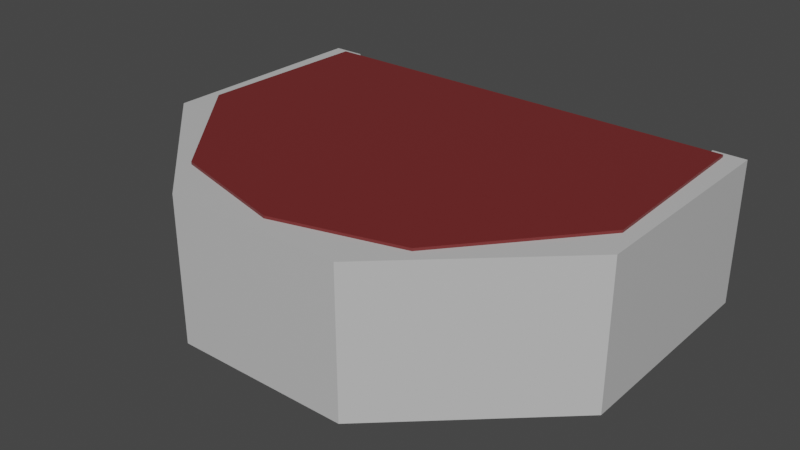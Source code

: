 # Source: StadiumSits4.blend  (saved by Blender 2.90.8; exported with 4.5.12 LTS)
import bpy
from mathutils import Matrix  # noqa: F401  (used for matrix-valued properties, if any)

bpy.ops.wm.read_factory_settings(use_empty=True)
scene = bpy.context.scene
scene.name = 'Scene'

# ---- collections
col_collection = bpy.data.collections.new('Collection'); scene.collection.children.link(col_collection)

# ---- materials (node trees are filled in below, after node groups)
mat_gray_stadiumsits4 = bpy.data.materials.new('Gray_StadiumSits4')
mat_gray_stadiumsits4.use_transparent_shadow = False
mat_gray_stadiumsits4.diffuse_color = (0.5596, 0.5596, 0.5596, 1.0)
mat_red_stadiumsits4 = bpy.data.materials.new('Red_StadiumSits4')
mat_red_stadiumsits4.use_transparent_shadow = False

# ---- material node trees
mat_gray_stadiumsits4.use_nodes = True; mat_gray_stadiumsits4.node_tree.nodes.clear()
_N = mat_gray_stadiumsits4.node_tree.nodes; _L = mat_gray_stadiumsits4.node_tree.links
n0 = _N.new('ShaderNodeBsdfPrincipled'); n0.name = 'Principled BSDF'; n0.location = (10, 300)
n0.distribution = 'GGX'
n0.subsurface_method = 'BURLEY'
n0.inputs[0].default_value = (0.5596, 0.5596, 0.5596, 1.0)
n0.inputs[2].default_value = 0.4
n0.inputs[3].default_value = 1.45
n0.inputs[27].default_value = (0.0, 0.0, 0.0, 1.0)
n0.inputs[28].default_value = 1.0
n1 = _N.new('ShaderNodeOutputMaterial'); n1.name = 'Material Output'; n1.location = (300, 300)
n2 = _N.new('ShaderNodeNormalMap'); n2.name = 'Normal Map'; n2.location = (-300, -300)
n2.label = 'Normal/Map'
n2.inputs[0].default_value = 0.0
_L.new(n0.outputs[0], n1.inputs[0])
_L.new(n2.outputs[0], n0.inputs[5])
n1.is_active_output = True
mat_red_stadiumsits4.use_nodes = True; mat_red_stadiumsits4.node_tree.nodes.clear()
_N = mat_red_stadiumsits4.node_tree.nodes; _L = mat_red_stadiumsits4.node_tree.links
n0 = _N.new('ShaderNodeBsdfPrincipled'); n0.name = 'Principled BSDF'; n0.location = (10, 300)
n0.distribution = 'GGX'
n0.subsurface_method = 'BURLEY'
n0.inputs[0].default_value = (0.1679, 0.02073, 0.02073, 1.0)
n0.inputs[3].default_value = 1.45
n0.inputs[27].default_value = (0.0, 0.0, 0.0, 1.0)
n0.inputs[28].default_value = 1.0
n1 = _N.new('ShaderNodeOutputMaterial'); n1.name = 'Material Output'; n1.location = (300, 300)
_L.new(n0.outputs[0], n1.inputs[0])
n1.is_active_output = True

# ---- world
world_world = bpy.data.worlds.new('World'); scene.world = world_world
world_world.use_nodes = True; world_world.node_tree.nodes.clear()
_N = world_world.node_tree.nodes; _L = world_world.node_tree.links
n0 = _N.new('ShaderNodeOutputWorld'); n0.name = 'World Output'; n0.location = (300, 300)
n1 = _N.new('ShaderNodeBackground'); n1.name = 'Background'; n1.location = (10, 300)
n1.inputs[0].default_value = (0.05088, 0.05088, 0.05088, 1.0)
_L.new(n1.outputs[0], n0.inputs[0])
n0.is_active_output = True
world_world.color = (0.05088, 0.05088, 0.05088)
world_world.use_sun_shadow = False
world_world.sun_shadow_jitter_overblur = 0.0

# ---- meshes
me_cube_001 = bpy.data.meshes.new('Cube.001')
me_cube_001.from_pydata([(-9.263, -17.23, 2.901), (-9.263, -5.514, -4.379), (-9.263, -5.514, -2.812), (-9.263, -17.23, -4.379), (-9.263, -6.686, -1.653), (-9.263, -22.06, 2.901), (-9.263, -22.06, -4.379), (-9.263, -17.23, 0.9304), (-9.263, -16.19, 0.7959), (-9.263, -17.18, 1.422), (-9.263, -12.28, 0.7959), (-9.263, -12.28, 1.422), (-9.263, -15.12, 0.1066), (-9.263, -16.11, 0.7332), (-9.263, -11.21, 0.1066), (-9.263, -11.21, 0.7332), (-9.263, -14.78, -0.5826), (-9.263, -15.77, 0.04399), (-9.263, -10.13, -0.5826), (-9.263, -10.13, 0.04399), (-9.263, -12.98, -1.272), (-9.263, -13.97, -0.6452), (-9.263, -9.064, -1.272), (-9.263, -9.064, -0.6452), (-9.263, -11.91, -1.961), (-9.263, -12.9, -1.334), (-9.263, -7.992, -1.961), (-9.263, -7.992, -1.334), (-9.263, -10.84, -2.65), (-9.263, -11.83, -2.024), (-9.263, -6.921, -2.65), (-9.263, -6.921, -2.024), (-21.62, -4.424, 2.901), (-9.901, -4.424, -4.379), (-9.901, -4.424, -2.812), (-21.62, -4.424, -4.379), (-11.07, -4.424, -1.653), (-25.02, -7.424, 2.901), (-25.02, -7.424, -4.379), (-21.62, -4.424, 0.9304), (-9.901, 15.74, -2.812), (-9.901, 15.74, -4.379), (-21.62, 15.74, 2.901), (-21.62, 15.74, -4.379), (-21.62, 14.1, 2.901), (-9.901, 14.1, -4.379), (-9.901, 14.1, -2.812), (-21.62, 14.1, -4.379), (-9.901, 4.839, -4.379), (-21.62, 4.839, 2.901), (-9.901, 4.839, -2.812), (-11.07, 14.1, -1.653), (-11.07, 14.1, -4.379), (-11.07, 15.74, -2.112), (-11.07, 15.74, -4.379), (-11.07, 4.839, -1.653), (-18.98, 14.1, 2.901), (-18.98, 14.1, -4.379), (-18.98, 15.74, 2.901), (-18.98, 15.74, -4.379), (-25.02, 15.74, 2.901), (-25.02, 14.1, 2.901), (-25.02, 15.74, -4.379), (-25.02, 14.1, -4.379), (-25.02, 4.839, 2.901), (-25.02, 4.839, -4.379), (-21.62, 14.1, 0.9304), (-21.62, 4.839, 0.9304), (-20.58, -4.424, 0.7959), (-21.57, -4.424, 1.422), (-16.66, -4.424, 0.7959), (-16.66, -4.424, 1.422), (-19.51, -4.424, 0.1066), (-20.5, -4.424, 0.7332), (-15.59, -4.424, 0.1066), (-15.59, -4.424, 0.7332), (-19.17, -4.424, -0.5826), (-20.16, -4.424, 0.04399), (-14.52, -4.424, -0.5826), (-14.52, -4.424, 0.04399), (-17.37, -4.424, -1.272), (-18.35, -4.424, -0.6452), (-13.45, -4.424, -1.272), (-13.45, -4.424, -0.6452), (-16.29, -4.424, -1.961), (-17.28, -4.424, -1.334), (-12.38, -4.424, -1.961), (-12.38, -4.424, -1.334), (-15.22, -4.424, -2.65), (-16.21, -4.424, -2.024), (-11.31, -4.424, -2.65), (-11.31, -4.424, -2.024), (-20.58, 14.1, 0.7959), (-21.57, 14.1, 1.422), (-20.58, 4.839, 0.7959), (-21.57, 4.839, 1.422), (-16.66, 14.1, 0.7959), (-16.66, 14.1, 1.422), (-16.66, 4.839, 1.422), (-16.66, 4.839, 0.7959), (-19.51, 14.1, 0.1066), (-20.5, 14.1, 0.7332), (-19.51, 4.839, 0.1066), (-20.5, 4.839, 0.7332), (-15.59, 14.1, 0.1066), (-15.59, 14.1, 0.7332), (-15.59, 4.839, 0.7332), (-15.59, 4.839, 0.1066), (-19.17, 14.1, -0.5826), (-20.16, 14.1, 0.04399), (-19.17, 4.839, -0.5826), (-20.16, 4.839, 0.04399), (-14.52, 14.1, -0.5826), (-14.52, 14.1, 0.04399), (-14.52, 4.839, 0.04399), (-14.52, 4.839, -0.5826), (-17.37, 14.1, -1.272), (-18.35, 14.1, -0.6452), (-17.37, 4.839, -1.272), (-18.35, 4.839, -0.6452), (-13.45, 14.1, -1.272), (-13.45, 14.1, -0.6452), (-13.45, 4.839, -0.6452), (-13.45, 4.839, -1.272), (-16.29, 14.1, -1.961), (-17.28, 14.1, -1.334), (-16.29, 4.839, -1.961), (-17.28, 4.839, -1.334), (-12.38, 14.1, -1.961), (-12.38, 14.1, -1.334), (-12.38, 4.839, -1.334), (-12.38, 4.839, -1.961), (-15.22, 14.1, -2.65), (-16.21, 14.1, -2.024), (-15.22, 4.839, -2.65), (-16.21, 4.839, -2.024), (-11.31, 14.1, -2.65), (-11.31, 14.1, -2.024), (-11.31, 4.839, -2.024), (-11.31, 4.839, -2.65), (-9.263, -6.686, -4.321), (-11.07, -4.424, -4.321), (-11.07, 14.1, -4.321), (-11.07, 4.839, -4.321), (-9.263, -22.06, 10.62), (-9.263, -17.23, 10.62), (-25.02, -7.424, 10.62), (-25.02, 4.839, 10.62), (-21.62, -4.424, 10.62), (-21.62, 4.839, 10.62), (-21.62, 15.74, 10.62), (-21.62, 14.1, 10.62), (-25.02, 15.74, 10.62), (-25.02, 14.1, 10.62), (9.263, -17.23, 2.901), (9.263, -5.514, -4.379), (9.263, -5.514, -2.812), (9.263, -17.23, -4.379), (-3.452e-06, -5.514, -4.379), (-3.452e-06, -17.23, 2.901), (-3.452e-06, -5.514, -2.812), (9.263, -6.686, -1.653), (-3.452e-06, -6.686, -1.653), (9.263, -22.06, 2.901), (9.263, -22.06, -4.379), (-3.452e-06, -22.06, 2.901), (-3.452e-06, -22.06, -4.379), (9.263, -17.23, 0.9304), (-3.452e-06, -17.23, 0.9304), (9.263, -16.19, 0.7959), (9.263, -17.18, 1.422), (-3.452e-06, -16.19, 0.7959), (-3.452e-06, -17.18, 1.422), (9.263, -12.28, 0.7959), (9.263, -12.28, 1.422), (-3.452e-06, -12.28, 1.422), (-3.452e-06, -12.28, 0.7959), (9.263, -15.12, 0.1066), (9.263, -16.11, 0.7332), (-3.452e-06, -15.12, 0.1066), (-3.452e-06, -16.11, 0.7332), (9.263, -11.21, 0.1066), (9.263, -11.21, 0.7332), (-3.452e-06, -11.21, 0.7332), (-3.452e-06, -11.21, 0.1066), (9.263, -14.78, -0.5826), (9.263, -15.77, 0.04399), (-3.452e-06, -14.78, -0.5826), (-3.452e-06, -15.77, 0.04399), (9.263, -10.13, -0.5826), (9.263, -10.13, 0.04399), (-3.452e-06, -10.13, 0.04399), (-3.452e-06, -10.13, -0.5826), (9.263, -12.98, -1.272), (9.263, -13.97, -0.6452), (-3.452e-06, -12.98, -1.272), (-3.452e-06, -13.97, -0.6452), (9.263, -9.064, -1.272), (9.263, -9.064, -0.6452), (-3.452e-06, -9.064, -0.6452), (-3.452e-06, -9.064, -1.272), (9.263, -11.91, -1.961), (9.263, -12.9, -1.334), (-3.452e-06, -11.91, -1.961), (-3.452e-06, -12.9, -1.334), (9.263, -7.992, -1.961), (9.263, -7.992, -1.334), (-3.452e-06, -7.992, -1.334), (-3.452e-06, -7.992, -1.961), (9.263, -10.84, -2.65), (9.263, -11.83, -2.024), (-3.452e-06, -10.84, -2.65), (-3.452e-06, -11.83, -2.024), (9.263, -6.921, -2.65), (9.263, -6.921, -2.024), (-3.452e-06, -6.921, -2.024), (-3.452e-06, -6.921, -2.65), (21.62, -4.424, 2.901), (9.9, -4.424, -4.379), (9.9, -4.424, -2.812), (21.62, -4.424, -4.379), (11.07, -4.424, -1.653), (25.02, -7.424, 2.901), (25.02, -7.424, -4.379), (21.62, -4.424, 0.9304), (9.9, 15.74, -2.812), (9.9, 15.74, -4.379), (21.62, 15.74, 2.901), (21.62, 15.74, -4.379), (21.62, 14.1, 2.901), (9.9, 14.1, -4.379), (9.9, 14.1, -2.812), (21.62, 14.1, -4.379), (9.9, 4.839, -4.379), (21.62, 4.839, 2.901), (9.9, 4.839, -2.812), (11.07, 14.1, -1.653), (11.07, 14.1, -4.379), (11.07, 15.74, -2.112), (11.07, 15.74, -4.379), (11.07, 4.839, -1.653), (18.98, 14.1, 2.901), (18.98, 14.1, -4.379), (18.98, 15.74, 2.901), (18.98, 15.74, -4.379), (25.02, 15.74, 2.901), (25.02, 14.1, 2.901), (25.02, 15.74, -4.379), (25.02, 14.1, -4.379), (25.02, 4.839, 2.901), (25.02, 4.839, -4.379), (21.62, 14.1, 0.9304), (21.62, 4.839, 0.9304), (20.58, -4.424, 0.7959), (21.57, -4.424, 1.422), (16.66, -4.424, 0.7959), (16.66, -4.424, 1.422), (19.51, -4.424, 0.1066), (20.5, -4.424, 0.7332), (15.59, -4.424, 0.1066), (15.59, -4.424, 0.7332), (19.17, -4.424, -0.5826), (20.16, -4.424, 0.04399), (14.52, -4.424, -0.5826), (14.52, -4.424, 0.04399), (17.37, -4.424, -1.272), (18.35, -4.424, -0.6452), (13.45, -4.424, -1.272), (13.45, -4.424, -0.6452), (16.29, -4.424, -1.961), (17.28, -4.424, -1.334), (12.38, -4.424, -1.961), (12.38, -4.424, -1.334), (15.22, -4.424, -2.65), (16.21, -4.424, -2.024), (11.31, -4.424, -2.65), (11.31, -4.424, -2.024), (20.58, 14.1, 0.7959), (21.57, 14.1, 1.422), (20.58, 4.839, 0.7959), (21.57, 4.839, 1.422), (16.66, 14.1, 0.7959), (16.66, 14.1, 1.422), (16.66, 4.839, 1.422), (16.66, 4.839, 0.7959), (19.51, 14.1, 0.1066), (20.5, 14.1, 0.7332), (19.51, 4.839, 0.1066), (20.5, 4.839, 0.7332), (15.59, 14.1, 0.1066), (15.59, 14.1, 0.7332), (15.59, 4.839, 0.7332), (15.59, 4.839, 0.1066), (19.17, 14.1, -0.5826), (20.16, 14.1, 0.04399), (19.17, 4.839, -0.5826), (20.16, 4.839, 0.04399), (14.52, 14.1, -0.5826), (14.52, 14.1, 0.04399), (14.52, 4.839, 0.04399), (14.52, 4.839, -0.5826), (17.37, 14.1, -1.272), (18.35, 14.1, -0.6452), (17.37, 4.839, -1.272), (18.35, 4.839, -0.6452), (13.45, 14.1, -1.272), (13.45, 14.1, -0.6452), (13.45, 4.839, -0.6452), (13.45, 4.839, -1.272), (16.29, 14.1, -1.961), (17.28, 14.1, -1.334), (16.29, 4.839, -1.961), (17.28, 4.839, -1.334), (12.38, 14.1, -1.961), (12.38, 14.1, -1.334), (12.38, 4.839, -1.334), (12.38, 4.839, -1.961), (15.22, 14.1, -2.65), (16.21, 14.1, -2.024), (15.22, 4.839, -2.65), (16.21, 4.839, -2.024), (11.31, 14.1, -2.65), (11.31, 14.1, -2.024), (11.31, 4.839, -2.024), (11.31, 4.839, -2.65), (9.263, -6.686, -4.321), (-3.452e-06, -6.686, -4.321), (11.07, -4.424, -4.321), (11.07, 14.1, -4.321), (11.07, 4.839, -4.321), (-3.452e-06, -17.23, 10.62), (-3.452e-06, -22.06, 10.62), (9.263, -22.06, 10.62), (9.263, -17.23, 10.62), (25.02, -7.424, 10.62), (25.02, 4.839, 10.62), (21.62, -4.424, 10.62), (21.62, 4.839, 10.62), (21.62, 15.74, 10.62), (21.62, 14.1, 10.62), (25.02, 15.74, 10.62), (25.02, 14.1, 10.62), (-23.06, 14.85, 9.804), (-23.54, -4.02, 9.804), (-12.72, -17.0, 9.804), (-1.183e-06, -20.36, 9.804), (12.72, -17.0, 9.804), (23.54, -4.02, 9.804), (23.06, 14.85, 9.804), (-23.06, 14.85, 10.89), (-23.54, -4.02, 10.89), (-12.72, -17.0, 10.89), (-1.183e-06, -20.36, 10.89), (12.72, -17.0, 10.89), (23.54, -4.02, 10.89), (23.06, 14.85, 10.89)], [], [(158, 1, 2, 160), (2, 4, 162, 160), (6, 166, 165, 5), (64, 37, 146, 147), (159, 168, 7, 0), (8, 171, 172, 9), (10, 11, 175, 176), (172, 175, 11, 9), (8, 10, 176, 171), (70, 71, 11, 10), (12, 179, 180, 13), (14, 15, 183, 184), (180, 183, 15, 13), (12, 14, 184, 179), (74, 75, 15, 14), (16, 187, 188, 17), (18, 19, 191, 192), (188, 191, 19, 17), (16, 18, 192, 187), (78, 79, 19, 18), (20, 195, 196, 21), (22, 23, 199, 200), (196, 199, 23, 21), (20, 22, 200, 195), (82, 83, 23, 22), (24, 203, 204, 25), (26, 27, 207, 208), (204, 207, 27, 25), (24, 26, 208, 203), (86, 87, 27, 26), (28, 211, 212, 29), (30, 31, 215, 216), (212, 215, 31, 29), (28, 30, 216, 211), (90, 91, 31, 30), (48, 50, 34, 33), (34, 50, 55, 36), (38, 37, 64, 65), (32, 49, 149, 148), (49, 32, 39, 67), (48, 45, 46, 50), (58, 42, 44, 56), (57, 47, 43, 59), (59, 43, 42, 58), (45, 41, 40, 46), (46, 51, 55, 50), (43, 62, 60, 42), (47, 63, 62, 43), (41, 54, 53, 40), (45, 52, 54, 41), (40, 53, 51, 46), (59, 54, 52, 57), (53, 54, 59, 58), (51, 53, 58, 56), (56, 44, 47, 57, 52, 45, 46, 51), (62, 63, 61, 60), (63, 65, 64, 61), (0, 32, 148, 145), (5, 165, 331, 144), (49, 67, 66, 44), (68, 69, 95, 94), (70, 99, 98, 71), (95, 69, 71, 98), (68, 94, 99, 70), (68, 70, 10, 8), (72, 73, 103, 102), (74, 107, 106, 75), (103, 73, 75, 106), (72, 102, 107, 74), (72, 74, 14, 12), (76, 77, 111, 110), (78, 115, 114, 79), (111, 77, 79, 114), (76, 110, 115, 78), (76, 78, 18, 16), (80, 81, 119, 118), (82, 123, 122, 83), (119, 81, 83, 122), (80, 118, 123, 82), (80, 82, 22, 20), (84, 85, 127, 126), (86, 131, 130, 87), (127, 85, 87, 130), (84, 126, 131, 86), (84, 86, 26, 24), (88, 89, 135, 134), (90, 139, 138, 91), (135, 89, 91, 138), (88, 134, 139, 90), (88, 90, 30, 28), (92, 94, 95, 93), (96, 97, 98, 99), (95, 98, 97, 93), (94, 99, 98, 95), (92, 96, 99, 94), (93, 97, 96, 92), (100, 102, 103, 101), (104, 105, 106, 107), (103, 106, 105, 101), (102, 107, 106, 103), (100, 104, 107, 102), (101, 105, 104, 100), (108, 110, 111, 109), (112, 113, 114, 115), (111, 114, 113, 109), (110, 115, 114, 111), (108, 112, 115, 110), (109, 113, 112, 108), (116, 118, 119, 117), (120, 121, 122, 123), (119, 122, 121, 117), (118, 123, 122, 119), (116, 120, 123, 118), (117, 121, 120, 116), (124, 126, 127, 125), (128, 129, 130, 131), (127, 130, 129, 125), (126, 131, 130, 127), (124, 128, 131, 126), (125, 129, 128, 124), (132, 134, 135, 133), (136, 137, 138, 139), (135, 138, 137, 133), (134, 139, 138, 135), (132, 136, 139, 134), (133, 137, 136, 132), (71, 69, 9, 11), (69, 68, 8, 9), (75, 73, 13, 15), (73, 72, 12, 13), (79, 77, 17, 19), (77, 76, 16, 17), (83, 81, 21, 23), (81, 80, 20, 21), (87, 85, 25, 27), (85, 84, 24, 25), (91, 89, 29, 31), (89, 88, 28, 29), (35, 32, 0, 3), (61, 64, 147, 153), (37, 38, 6, 5), (34, 36, 4, 2), (1, 33, 34, 2), (55, 51, 142, 143), (36, 55, 143, 141), (4, 36, 141, 140), (162, 4, 140, 326), (145, 144, 331, 330), (148, 149, 147, 146), (151, 153, 147, 149), (150, 152, 153, 151), (148, 146, 144, 145), (37, 5, 144, 146), (60, 61, 153, 152), (44, 42, 150, 151), (49, 44, 151, 149), (159, 0, 145, 330), (42, 60, 152, 150), (158, 160, 156, 155), (156, 160, 162, 161), (164, 163, 165, 166), (249, 335, 334, 222), (159, 154, 167, 168), (169, 170, 172, 171), (173, 176, 175, 174), (172, 170, 174, 175), (171, 172, 175, 176), (169, 171, 176, 173), (255, 173, 174, 256), (177, 178, 180, 179), (181, 184, 183, 182), (180, 178, 182, 183), (179, 180, 183, 184), (177, 179, 184, 181), (259, 181, 182, 260), (185, 186, 188, 187), (189, 192, 191, 190), (188, 186, 190, 191), (187, 188, 191, 192), (185, 187, 192, 189), (263, 189, 190, 264), (193, 194, 196, 195), (197, 200, 199, 198), (196, 194, 198, 199), (195, 196, 199, 200), (193, 195, 200, 197), (267, 197, 198, 268), (201, 202, 204, 203), (205, 208, 207, 206), (204, 202, 206, 207), (203, 204, 207, 208), (201, 203, 208, 205), (271, 205, 206, 272), (209, 210, 212, 211), (213, 216, 215, 214), (212, 210, 214, 215), (211, 212, 215, 216), (209, 211, 216, 213), (275, 213, 214, 276), (233, 218, 219, 235), (219, 221, 240, 235), (223, 250, 249, 222), (217, 336, 337, 234), (234, 252, 224, 217), (233, 235, 231, 230), (243, 241, 229, 227), (244, 243, 227, 228), (230, 231, 225, 226), (231, 235, 240, 236), (228, 227, 245, 247), (226, 225, 238, 239), (225, 231, 236, 238), (238, 243, 244, 239), (236, 241, 243, 238), (241, 236, 231, 230, 237, 242, 232, 229), (247, 245, 246, 248), (248, 246, 249, 250), (154, 333, 336, 217), (163, 332, 331, 165), (234, 229, 251, 252), (253, 279, 280, 254), (255, 256, 283, 284), (280, 283, 256, 254), (253, 255, 284, 279), (253, 169, 173, 255), (257, 287, 288, 258), (259, 260, 291, 292), (288, 291, 260, 258), (257, 259, 292, 287), (257, 177, 181, 259), (261, 295, 296, 262), (263, 264, 299, 300), (296, 299, 264, 262), (261, 263, 300, 295), (261, 185, 189, 263), (265, 303, 304, 266), (267, 268, 307, 308), (304, 307, 268, 266), (265, 267, 308, 303), (265, 193, 197, 267), (269, 311, 312, 270), (271, 272, 315, 316), (312, 315, 272, 270), (269, 271, 316, 311), (269, 201, 205, 271), (273, 319, 320, 274), (275, 276, 323, 324), (320, 323, 276, 274), (273, 275, 324, 319), (273, 209, 213, 275), (277, 278, 280, 279), (281, 284, 283, 282), (280, 278, 282, 283), (279, 280, 283, 284), (277, 279, 284, 281), (278, 277, 281, 282), (285, 286, 288, 287), (289, 292, 291, 290), (288, 286, 290, 291), (287, 288, 291, 292), (285, 287, 292, 289), (286, 285, 289, 290), (293, 294, 296, 295), (297, 300, 299, 298), (296, 294, 298, 299), (295, 296, 299, 300), (293, 295, 300, 297), (294, 293, 297, 298), (301, 302, 304, 303), (305, 308, 307, 306), (304, 302, 306, 307), (303, 304, 307, 308), (301, 303, 308, 305), (302, 301, 305, 306), (309, 310, 312, 311), (313, 316, 315, 314), (312, 310, 314, 315), (311, 312, 315, 316), (309, 311, 316, 313), (310, 309, 313, 314), (317, 318, 320, 319), (321, 324, 323, 322), (320, 318, 322, 323), (319, 320, 323, 324), (317, 319, 324, 321), (318, 317, 321, 322), (256, 174, 170, 254), (254, 170, 169, 253), (260, 182, 178, 258), (258, 178, 177, 257), (264, 190, 186, 262), (262, 186, 185, 261), (268, 198, 194, 266), (266, 194, 193, 265), (272, 206, 202, 270), (270, 202, 201, 269), (276, 214, 210, 274), (274, 210, 209, 273), (220, 157, 154, 217), (246, 341, 335, 249), (222, 163, 164, 223), (219, 156, 161, 221), (155, 156, 219, 218), (240, 329, 328, 236), (221, 327, 329, 240), (161, 325, 327, 221), (162, 326, 325, 161), (333, 330, 331, 332), (336, 334, 335, 337), (339, 337, 335, 341), (338, 339, 341, 340), (336, 333, 332, 334), (222, 334, 332, 163), (245, 340, 341, 246), (229, 339, 338, 227), (234, 337, 339, 229), (159, 330, 333, 154), (227, 338, 340, 245), (343, 342, 348, 347, 346, 345, 344), (350, 351, 352, 353, 354, 355, 349), (347, 348, 355, 354), (345, 346, 353, 352), (343, 344, 351, 350), (348, 342, 349, 355), (346, 347, 354, 353), (344, 345, 352, 351), (342, 343, 350, 349)])
me_cube_001.polygons.foreach_set('material_index', [0, 0, 0, 0, 0, 1, 1, 1, 1, 1, 1, 1, 1, 1, 1, 1, 1, 1, 1, 1, 1, 1, 1, 1, 1, 1, 1, 1, 1, 1, 1, 1, 1, 1, 1, 0, 0, 0, 0, 0, 0, 0, 0, 0, 0, 0, 0, 0, 0, 0, 0, 0, 0, 0, 0, 0, 0, 0, 0, 0, 1, 1, 1, 1, 1, 1, 1, 1, 1, 1, 1, 1, 1, 1, 1, 1, 1, 1, 1, 1, 1, 1, 1, 1, 1, 1, 1, 1, 1, 1, 1, 1, 1, 1, 1, 1, 1, 1, 1, 1, 1, 1, 1, 1, 1, 1, 1, 1, 1, 1, 1, 1, 1, 1, 1, 1, 1, 1, 1, 1, 1, 1, 1, 1, 1, 1, 1, 1, 1, 1, 1, 1, 1, 1, 1, 1, 1, 1, 0, 0, 0, 0, 0, 0, 0, 0, 0, 0, 0, 0, 0, 0, 0, 0, 0, 0, 0, 0, 0, 0, 0, 0, 0, 1, 1, 1, 1, 1, 1, 1, 1, 1, 1, 1, 1, 1, 1, 1, 1, 1, 1, 1, 1, 1, 1, 1, 1, 1, 1, 1, 1, 1, 1, 1, 1, 1, 1, 1, 1, 0, 0, 0, 0, 0, 0, 0, 0, 0, 0, 0, 0, 0, 0, 0, 0, 0, 0, 0, 0, 0, 1, 1, 1, 1, 1, 1, 1, 1, 1, 1, 1, 1, 1, 1, 1, 1, 1, 1, 1, 1, 1, 1, 1, 1, 1, 1, 1, 1, 1, 1, 1, 1, 1, 1, 1, 1, 1, 1, 1, 1, 1, 1, 1, 1, 1, 1, 1, 1, 1, 1, 1, 1, 1, 1, 1, 1, 1, 1, 1, 1, 1, 1, 1, 1, 1, 1, 1, 1, 1, 1, 1, 1, 1, 1, 1, 1, 1, 1, 0, 0, 0, 0, 0, 0, 0, 0, 0, 0, 0, 0, 0, 0, 0, 0, 0, 0, 0, 0, 1, 1, 1, 1, 1, 1, 1, 1, 1])
_uv = me_cube_001.uv_layers.new(name='UVMap')
_uv.uv.foreach_set('vector', [0.375, 0.375, 0.375, 0.4813, 0.625, 0.4812, 0.625, 0.375, 0.6438, 0.5, 0.6438, 0.525, 0.75, 0.525, 0.75, 0.5, 0.375, 0.7687, 0.375, 0.875, 0.625, 0.875, 0.625, 0.7688, 0.625, 0.875, 0.625, 0.7688, 0.625, 0.7688, 0.625, 0.875, 0.0, 0.0, 0.0, 0.0, 0.0, 0.0, 0.0, 0.0, 0.6437, 0.6516, 0.75, 0.6516, 0.75, 0.6727, 0.6437, 0.6727, 0.6437, 0.6516, 0.6437, 0.6727, 0.75, 0.6727, 0.75, 0.6516, 0.75, 0.6727, 0.75, 0.6727, 0.6437, 0.6727, 0.6437, 0.6727, 0.6437, 0.6516, 0.6437, 0.6516, 0.75, 0.6516, 0.75, 0.6516, 0.6437, 0.6516, 0.6437, 0.6727, 0.6437, 0.6727, 0.6437, 0.6516, 0.6437, 0.6516, 0.75, 0.6516, 0.75, 0.6727, 0.6437, 0.6727, 0.6437, 0.6516, 0.6437, 0.6727, 0.75, 0.6727, 0.75, 0.6516, 0.75, 0.6727, 0.75, 0.6727, 0.6437, 0.6727, 0.6437, 0.6727, 0.6437, 0.6516, 0.6437, 0.6516, 0.75, 0.6516, 0.75, 0.6516, 0.6437, 0.6516, 0.6437, 0.6727, 0.6437, 0.6727, 0.6437, 0.6516, 0.6437, 0.6516, 0.75, 0.6516, 0.75, 0.6727, 0.6437, 0.6727, 0.6437, 0.6516, 0.6437, 0.6727, 0.75, 0.6727, 0.75, 0.6516, 0.75, 0.6727, 0.75, 0.6727, 0.6437, 0.6727, 0.6437, 0.6727, 0.6437, 0.6516, 0.6437, 0.6516, 0.75, 0.6516, 0.75, 0.6516, 0.6437, 0.6516, 0.6437, 0.6727, 0.6437, 0.6727, 0.6437, 0.6516, 0.6437, 0.6516, 0.75, 0.6516, 0.75, 0.6727, 0.6437, 0.6727, 0.6437, 0.6516, 0.6437, 0.6727, 0.75, 0.6727, 0.75, 0.6516, 0.75, 0.6727, 0.75, 0.6727, 0.6437, 0.6727, 0.6437, 0.6727, 0.6437, 0.6516, 0.6437, 0.6516, 0.75, 0.6516, 0.75, 0.6516, 0.6437, 0.6516, 0.6437, 0.6727, 0.6437, 0.6727, 0.6437, 0.6516, 0.6437, 0.6516, 0.75, 0.6516, 0.75, 0.6727, 0.6437, 0.6727, 0.6437, 0.6516, 0.6437, 0.6727, 0.75, 0.6727, 0.75, 0.6516, 0.75, 0.6727, 0.75, 0.6727, 0.6437, 0.6727, 0.6437, 0.6727, 0.6437, 0.6516, 0.6437, 0.6516, 0.75, 0.6516, 0.75, 0.6516, 0.6437, 0.6516, 0.6437, 0.6727, 0.6437, 0.6727, 0.6437, 0.6516, 0.6437, 0.6516, 0.75, 0.6516, 0.75, 0.6727, 0.6437, 0.6727, 0.6437, 0.6516, 0.6437, 0.6727, 0.75, 0.6727, 0.75, 0.6516, 0.75, 0.6727, 0.75, 0.6727, 0.6437, 0.6727, 0.6437, 0.6727, 0.6437, 0.6516, 0.6437, 0.6516, 0.75, 0.6516, 0.75, 0.6516, 0.6437, 0.6516, 0.6437, 0.6727, 0.6437, 0.6727, 0.6437, 0.6516, 0.375, 0.375, 0.625, 0.375, 0.625, 0.4812, 0.375, 0.4813, 0.6438, 0.5, 0.75, 0.5, 0.75, 0.525, 0.6438, 0.525, 0.375, 0.7687, 0.625, 0.7688, 0.625, 0.875, 0.375, 0.875, 0.0, 0.0, 0.0, 0.0, 0.0, 0.0, 0.0, 0.0, 0.0, 0.0, 0.0, 0.0, 0.0, 0.0, 0.0, 0.0, 0.375, 0.375, 0.375, 0.4813, 0.625, 0.4812, 0.625, 0.375, 0.625, 0.6937, 0.625, 0.75, 0.6438, 0.75, 0.6438, 0.6938, 0.3562, 0.6938, 0.3563, 0.75, 0.375, 0.75, 0.375, 0.6938, 0.375, 0.6938, 0.375, 0.75, 0.625, 0.75, 0.625, 0.6937, 0.375, 0.4813, 0.375, 0.5, 0.625, 0.5, 0.625, 0.4812, 0.6438, 0.5, 0.6438, 0.525, 0.75, 0.525, 0.75, 0.5, 0.375, 0.75, 0.375, 0.75, 0.625, 0.75, 0.625, 0.75, 0.3563, 0.75, 0.3563, 0.75, 0.375, 0.75, 0.375, 0.75, 0.375, 0.5, 0.375, 0.525, 0.625, 0.525, 0.625, 0.5, 0.3562, 0.5, 0.3562, 0.525, 0.375, 0.525, 0.375, 0.5, 0.625, 0.5, 0.625, 0.525, 0.6438, 0.525, 0.6438, 0.5, 0.375, 0.6938, 0.375, 0.525, 0.3562, 0.525, 0.3562, 0.6938, 0.625, 0.525, 0.375, 0.525, 0.375, 0.6938, 0.625, 0.6937, 0.6438, 0.525, 0.625, 0.525, 0.625, 0.6937, 0.6438, 0.6938, 0.0, 0.0, 0.0, 0.0, 0.0, 0.0, 0.0, 0.0, 0.0, 0.0, 0.0, 0.0, 0.0, 0.0, 0.0, 0.0, 0.375, 0.75, 0.375, 0.7687, 0.625, 0.7688, 0.625, 0.75, 0.375, 0.7687, 0.375, 0.875, 0.625, 0.875, 0.625, 0.7688, 0.0, 0.0, 0.0, 0.0, 0.0, 0.0, 0.0, 0.0, 0.625, 0.7688, 0.625, 0.875, 0.625, 0.875, 0.625, 0.7688, 0.0, 0.0, 0.0, 0.0, 0.0, 0.0, 0.0, 0.0, 0.6437, 0.6516, 0.6437, 0.6727, 0.75, 0.6727, 0.75, 0.6516, 0.6437, 0.6516, 0.75, 0.6516, 0.75, 0.6727, 0.6437, 0.6727, 0.75, 0.6727, 0.6437, 0.6727, 0.6437, 0.6727, 0.75, 0.6727, 0.6437, 0.6516, 0.75, 0.6516, 0.75, 0.6516, 0.6437, 0.6516, 0.6437, 0.6516, 0.6437, 0.6516, 0.6437, 0.6516, 0.6437, 0.6516, 0.6437, 0.6516, 0.6437, 0.6727, 0.75, 0.6727, 0.75, 0.6516, 0.6437, 0.6516, 0.75, 0.6516, 0.75, 0.6727, 0.6437, 0.6727, 0.75, 0.6727, 0.6437, 0.6727, 0.6437, 0.6727, 0.75, 0.6727, 0.6437, 0.6516, 0.75, 0.6516, 0.75, 0.6516, 0.6437, 0.6516, 0.6437, 0.6516, 0.6437, 0.6516, 0.6437, 0.6516, 0.6437, 0.6516, 0.6437, 0.6516, 0.6437, 0.6727, 0.75, 0.6727, 0.75, 0.6516, 0.6437, 0.6516, 0.75, 0.6516, 0.75, 0.6727, 0.6437, 0.6727, 0.75, 0.6727, 0.6437, 0.6727, 0.6437, 0.6727, 0.75, 0.6727, 0.6437, 0.6516, 0.75, 0.6516, 0.75, 0.6516, 0.6437, 0.6516, 0.6437, 0.6516, 0.6437, 0.6516, 0.6437, 0.6516, 0.6437, 0.6516, 0.6437, 0.6516, 0.6437, 0.6727, 0.75, 0.6727, 0.75, 0.6516, 0.6437, 0.6516, 0.75, 0.6516, 0.75, 0.6727, 0.6437, 0.6727, 0.75, 0.6727, 0.6437, 0.6727, 0.6437, 0.6727, 0.75, 0.6727, 0.6437, 0.6516, 0.75, 0.6516, 0.75, 0.6516, 0.6437, 0.6516, 0.6437, 0.6516, 0.6437, 0.6516, 0.6437, 0.6516, 0.6437, 0.6516, 0.6437, 0.6516, 0.6437, 0.6727, 0.75, 0.6727, 0.75, 0.6516, 0.6437, 0.6516, 0.75, 0.6516, 0.75, 0.6727, 0.6437, 0.6727, 0.75, 0.6727, 0.6437, 0.6727, 0.6437, 0.6727, 0.75, 0.6727, 0.6437, 0.6516, 0.75, 0.6516, 0.75, 0.6516, 0.6437, 0.6516, 0.6437, 0.6516, 0.6437, 0.6516, 0.6437, 0.6516, 0.6437, 0.6516, 0.6437, 0.6516, 0.6437, 0.6727, 0.75, 0.6727, 0.75, 0.6516, 0.6437, 0.6516, 0.75, 0.6516, 0.75, 0.6727, 0.6437, 0.6727, 0.75, 0.6727, 0.6437, 0.6727, 0.6437, 0.6727, 0.75, 0.6727, 0.6437, 0.6516, 0.75, 0.6516, 0.75, 0.6516, 0.6437, 0.6516, 0.6437, 0.6516, 0.6437, 0.6516, 0.6437, 0.6516, 0.6437, 0.6516, 0.6437, 0.6516, 0.75, 0.6516, 0.75, 0.6727, 0.6437, 0.6727, 0.6437, 0.6516, 0.6437, 0.6727, 0.75, 0.6727, 0.75, 0.6516, 0.75, 0.6727, 0.75, 0.6727, 0.6437, 0.6727, 0.6437, 0.6727, 0.75, 0.6516, 0.75, 0.6516, 0.75, 0.6727, 0.75, 0.6727, 0.6437, 0.6516, 0.6437, 0.6516, 0.75, 0.6516, 0.75, 0.6516, 0.6437, 0.6727, 0.6437, 0.6727, 0.6437, 0.6516, 0.6437, 0.6516, 0.6437, 0.6516, 0.75, 0.6516, 0.75, 0.6727, 0.6437, 0.6727, 0.6437, 0.6516, 0.6437, 0.6727, 0.75, 0.6727, 0.75, 0.6516, 0.75, 0.6727, 0.75, 0.6727, 0.6437, 0.6727, 0.6437, 0.6727, 0.75, 0.6516, 0.75, 0.6516, 0.75, 0.6727, 0.75, 0.6727, 0.6437, 0.6516, 0.6437, 0.6516, 0.75, 0.6516, 0.75, 0.6516, 0.6437, 0.6727, 0.6437, 0.6727, 0.6437, 0.6516, 0.6437, 0.6516, 0.6437, 0.6516, 0.75, 0.6516, 0.75, 0.6727, 0.6437, 0.6727, 0.6437, 0.6516, 0.6437, 0.6727, 0.75, 0.6727, 0.75, 0.6516, 0.75, 0.6727, 0.75, 0.6727, 0.6437, 0.6727, 0.6437, 0.6727, 0.75, 0.6516, 0.75, 0.6516, 0.75, 0.6727, 0.75, 0.6727, 0.6437, 0.6516, 0.6437, 0.6516, 0.75, 0.6516, 0.75, 0.6516, 0.6437, 0.6727, 0.6437, 0.6727, 0.6437, 0.6516, 0.6437, 0.6516, 0.6437, 0.6516, 0.75, 0.6516, 0.75, 0.6727, 0.6437, 0.6727, 0.6437, 0.6516, 0.6437, 0.6727, 0.75, 0.6727, 0.75, 0.6516, 0.75, 0.6727, 0.75, 0.6727, 0.6437, 0.6727, 0.6437, 0.6727, 0.75, 0.6516, 0.75, 0.6516, 0.75, 0.6727, 0.75, 0.6727, 0.6437, 0.6516, 0.6437, 0.6516, 0.75, 0.6516, 0.75, 0.6516, 0.6437, 0.6727, 0.6437, 0.6727, 0.6437, 0.6516, 0.6437, 0.6516, 0.6437, 0.6516, 0.75, 0.6516, 0.75, 0.6727, 0.6437, 0.6727, 0.6437, 0.6516, 0.6437, 0.6727, 0.75, 0.6727, 0.75, 0.6516, 0.75, 0.6727, 0.75, 0.6727, 0.6437, 0.6727, 0.6437, 0.6727, 0.75, 0.6516, 0.75, 0.6516, 0.75, 0.6727, 0.75, 0.6727, 0.6437, 0.6516, 0.6437, 0.6516, 0.75, 0.6516, 0.75, 0.6516, 0.6437, 0.6727, 0.6437, 0.6727, 0.6437, 0.6516, 0.6437, 0.6516, 0.6437, 0.6516, 0.75, 0.6516, 0.75, 0.6727, 0.6437, 0.6727, 0.6437, 0.6516, 0.6437, 0.6727, 0.75, 0.6727, 0.75, 0.6516, 0.75, 0.6727, 0.75, 0.6727, 0.6437, 0.6727, 0.6437, 0.6727, 0.75, 0.6516, 0.75, 0.6516, 0.75, 0.6727, 0.75, 0.6727, 0.6437, 0.6516, 0.6437, 0.6516, 0.75, 0.6516, 0.75, 0.6516, 0.6437, 0.6727, 0.6437, 0.6727, 0.6437, 0.6516, 0.6437, 0.6516, 0.6437, 0.6727, 0.6437, 0.6727, 0.6437, 0.6727, 0.6437, 0.6727, 0.6437, 0.6727, 0.6437, 0.6516, 0.6437, 0.6516, 0.6437, 0.6727, 0.6437, 0.6727, 0.6437, 0.6727, 0.6437, 0.6727, 0.6437, 0.6727, 0.6437, 0.6727, 0.6437, 0.6516, 0.6437, 0.6516, 0.6437, 0.6727, 0.6437, 0.6727, 0.6437, 0.6727, 0.6437, 0.6727, 0.6437, 0.6727, 0.6437, 0.6727, 0.6437, 0.6516, 0.6437, 0.6516, 0.6437, 0.6727, 0.6437, 0.6727, 0.6437, 0.6727, 0.6437, 0.6727, 0.6437, 0.6727, 0.6437, 0.6727, 0.6437, 0.6516, 0.6437, 0.6516, 0.6437, 0.6727, 0.6437, 0.6727, 0.6437, 0.6727, 0.6437, 0.6727, 0.6437, 0.6727, 0.6437, 0.6727, 0.6437, 0.6516, 0.6437, 0.6516, 0.6437, 0.6727, 0.6437, 0.6727, 0.6437, 0.6727, 0.6437, 0.6727, 0.6437, 0.6727, 0.6437, 0.6727, 0.6437, 0.6516, 0.6437, 0.6516, 0.6437, 0.6727, 0.3563, 0.75, 0.0, 0.0, 0.0, 0.0, 0.3563, 0.75, 0.625, 0.7688, 0.625, 0.875, 0.625, 0.875, 0.625, 0.7688, 0.625, 0.7688, 0.375, 0.7687, 0.375, 0.7687, 0.625, 0.7688, 0.6438, 0.5, 0.6438, 0.525, 0.6438, 0.525, 0.6438, 0.5, 0.375, 0.4813, 0.375, 0.4813, 0.625, 0.4812, 0.6438, 0.5, 0.75, 0.525, 0.6438, 0.525, 0.6438, 0.525, 0.75, 0.525, 0.6438, 0.525, 0.75, 0.525, 0.75, 0.525, 0.6438, 0.525, 0.6438, 0.525, 0.6438, 0.525, 0.6438, 0.525, 0.6438, 0.525, 0.75, 0.525, 0.6438, 0.525, 0.6438, 0.525, 0.75, 0.525, 0.0, 0.0, 0.0, 0.0, 0.0, 0.0, 0.0, 0.0, 0.0, 0.0, 0.0, 0.0, 0.0, 0.0, 0.0, 0.0, 0.0, 0.0, 0.0, 0.0, 0.0, 0.0, 0.0, 0.0, 0.625, 0.75, 0.625, 0.75, 0.6438, 0.75, 0.6438, 0.75, 0.0, 0.0, 0.0, 0.0, 0.0, 0.0, 0.0, 0.0, 0.625, 0.7688, 0.625, 0.7688, 0.625, 0.7688, 0.625, 0.7688, 0.625, 0.75, 0.625, 0.7688, 0.625, 0.7688, 0.625, 0.75, 0.6438, 0.75, 0.625, 0.75, 0.625, 0.75, 0.6438, 0.75, 0.0, 0.0, 0.0, 0.0, 0.0, 0.0, 0.0, 0.0, 0.0, 0.0, 0.0, 0.0, 0.0, 0.0, 0.0, 0.0, 0.625, 0.75, 0.625, 0.75, 0.625, 0.75, 0.625, 0.75, 0.375, 0.375, 0.625, 0.375, 0.625, 0.4812, 0.375, 0.4813, 0.6438, 0.5, 0.75, 0.5, 0.75, 0.525, 0.6438, 0.525, 0.375, 0.7687, 0.625, 0.7688, 0.625, 0.875, 0.375, 0.875, 0.625, 0.875, 0.625, 0.875, 0.625, 0.7688, 0.625, 0.7688, 0.0, 0.0, 0.0, 0.0, 0.0, 0.0, 0.0, 0.0, 0.6437, 0.6516, 0.6437, 0.6727, 0.75, 0.6727, 0.75, 0.6516, 0.6437, 0.6516, 0.75, 0.6516, 0.75, 0.6727, 0.6437, 0.6727, 0.75, 0.6727, 0.6437, 0.6727, 0.6437, 0.6727, 0.75, 0.6727, 0.75, 0.6516, 0.75, 0.6727, 0.75, 0.6727, 0.75, 0.6516, 0.6437, 0.6516, 0.75, 0.6516, 0.75, 0.6516, 0.6437, 0.6516, 0.6437, 0.6516, 0.6437, 0.6516, 0.6437, 0.6727, 0.6437, 0.6727, 0.6437, 0.6516, 0.6437, 0.6727, 0.75, 0.6727, 0.75, 0.6516, 0.6437, 0.6516, 0.75, 0.6516, 0.75, 0.6727, 0.6437, 0.6727, 0.75, 0.6727, 0.6437, 0.6727, 0.6437, 0.6727, 0.75, 0.6727, 0.75, 0.6516, 0.75, 0.6727, 0.75, 0.6727, 0.75, 0.6516, 0.6437, 0.6516, 0.75, 0.6516, 0.75, 0.6516, 0.6437, 0.6516, 0.6437, 0.6516, 0.6437, 0.6516, 0.6437, 0.6727, 0.6437, 0.6727, 0.6437, 0.6516, 0.6437, 0.6727, 0.75, 0.6727, 0.75, 0.6516, 0.6437, 0.6516, 0.75, 0.6516, 0.75, 0.6727, 0.6437, 0.6727, 0.75, 0.6727, 0.6437, 0.6727, 0.6437, 0.6727, 0.75, 0.6727, 0.75, 0.6516, 0.75, 0.6727, 0.75, 0.6727, 0.75, 0.6516, 0.6437, 0.6516, 0.75, 0.6516, 0.75, 0.6516, 0.6437, 0.6516, 0.6437, 0.6516, 0.6437, 0.6516, 0.6437, 0.6727, 0.6437, 0.6727, 0.6437, 0.6516, 0.6437, 0.6727, 0.75, 0.6727, 0.75, 0.6516, 0.6437, 0.6516, 0.75, 0.6516, 0.75, 0.6727, 0.6437, 0.6727, 0.75, 0.6727, 0.6437, 0.6727, 0.6437, 0.6727, 0.75, 0.6727, 0.75, 0.6516, 0.75, 0.6727, 0.75, 0.6727, 0.75, 0.6516, 0.6437, 0.6516, 0.75, 0.6516, 0.75, 0.6516, 0.6437, 0.6516, 0.6437, 0.6516, 0.6437, 0.6516, 0.6437, 0.6727, 0.6437, 0.6727, 0.6437, 0.6516, 0.6437, 0.6727, 0.75, 0.6727, 0.75, 0.6516, 0.6437, 0.6516, 0.75, 0.6516, 0.75, 0.6727, 0.6437, 0.6727, 0.75, 0.6727, 0.6437, 0.6727, 0.6437, 0.6727, 0.75, 0.6727, 0.75, 0.6516, 0.75, 0.6727, 0.75, 0.6727, 0.75, 0.6516, 0.6437, 0.6516, 0.75, 0.6516, 0.75, 0.6516, 0.6437, 0.6516, 0.6437, 0.6516, 0.6437, 0.6516, 0.6437, 0.6727, 0.6437, 0.6727, 0.6437, 0.6516, 0.6437, 0.6727, 0.75, 0.6727, 0.75, 0.6516, 0.6437, 0.6516, 0.75, 0.6516, 0.75, 0.6727, 0.6437, 0.6727, 0.75, 0.6727, 0.6437, 0.6727, 0.6437, 0.6727, 0.75, 0.6727, 0.75, 0.6516, 0.75, 0.6727, 0.75, 0.6727, 0.75, 0.6516, 0.6437, 0.6516, 0.75, 0.6516, 0.75, 0.6516, 0.6437, 0.6516, 0.6437, 0.6516, 0.6437, 0.6516, 0.6437, 0.6727, 0.6437, 0.6727, 0.375, 0.375, 0.375, 0.4813, 0.625, 0.4812, 0.625, 0.375, 0.6438, 0.5, 0.6438, 0.525, 0.75, 0.525, 0.75, 0.5, 0.375, 0.7687, 0.375, 0.875, 0.625, 0.875, 0.625, 0.7688, 0.0, 0.0, 0.0, 0.0, 0.0, 0.0, 0.0, 0.0, 0.0, 0.0, 0.0, 0.0, 0.0, 0.0, 0.0, 0.0, 0.375, 0.375, 0.625, 0.375, 0.625, 0.4812, 0.375, 0.4813, 0.625, 0.6937, 0.6438, 0.6938, 0.6438, 0.75, 0.625, 0.75, 0.375, 0.6938, 0.625, 0.6937, 0.625, 0.75, 0.375, 0.75, 0.375, 0.4813, 0.625, 0.4812, 0.625, 0.5, 0.375, 0.5, 0.6438, 0.5, 0.75, 0.5, 0.75, 0.525, 0.6438, 0.525, 0.375, 0.75, 0.625, 0.75, 0.625, 0.75, 0.375, 0.75, 0.375, 0.5, 0.625, 0.5, 0.625, 0.525, 0.375, 0.525, 0.625, 0.5, 0.6438, 0.5, 0.6438, 0.525, 0.625, 0.525, 0.625, 0.525, 0.625, 0.6937, 0.375, 0.6938, 0.375, 0.525, 0.6438, 0.525, 0.6438, 0.6938, 0.625, 0.6937, 0.625, 0.525, 0.0, 0.0, 0.0, 0.0, 0.0, 0.0, 0.0, 0.0, 0.0, 0.0, 0.0, 0.0, 0.0, 0.0, 0.0, 0.0, 0.375, 0.75, 0.625, 0.75, 0.625, 0.7688, 0.375, 0.7687, 0.375, 0.7687, 0.625, 0.7688, 0.625, 0.875, 0.375, 0.875, 0.0, 0.0, 0.0, 0.0, 0.0, 0.0, 0.0, 0.0, 0.625, 0.7688, 0.625, 0.7688, 0.625, 0.875, 0.625, 0.875, 0.0, 0.0, 0.0, 0.0, 0.0, 0.0, 0.0, 0.0, 0.6437, 0.6516, 0.75, 0.6516, 0.75, 0.6727, 0.6437, 0.6727, 0.6437, 0.6516, 0.6437, 0.6727, 0.75, 0.6727, 0.75, 0.6516, 0.75, 0.6727, 0.75, 0.6727, 0.6437, 0.6727, 0.6437, 0.6727, 0.6437, 0.6516, 0.6437, 0.6516, 0.75, 0.6516, 0.75, 0.6516, 0.6437, 0.6516, 0.6437, 0.6516, 0.6437, 0.6516, 0.6437, 0.6516, 0.6437, 0.6516, 0.75, 0.6516, 0.75, 0.6727, 0.6437, 0.6727, 0.6437, 0.6516, 0.6437, 0.6727, 0.75, 0.6727, 0.75, 0.6516, 0.75, 0.6727, 0.75, 0.6727, 0.6437, 0.6727, 0.6437, 0.6727, 0.6437, 0.6516, 0.6437, 0.6516, 0.75, 0.6516, 0.75, 0.6516, 0.6437, 0.6516, 0.6437, 0.6516, 0.6437, 0.6516, 0.6437, 0.6516, 0.6437, 0.6516, 0.75, 0.6516, 0.75, 0.6727, 0.6437, 0.6727, 0.6437, 0.6516, 0.6437, 0.6727, 0.75, 0.6727, 0.75, 0.6516, 0.75, 0.6727, 0.75, 0.6727, 0.6437, 0.6727, 0.6437, 0.6727, 0.6437, 0.6516, 0.6437, 0.6516, 0.75, 0.6516, 0.75, 0.6516, 0.6437, 0.6516, 0.6437, 0.6516, 0.6437, 0.6516, 0.6437, 0.6516, 0.6437, 0.6516, 0.75, 0.6516, 0.75, 0.6727, 0.6437, 0.6727, 0.6437, 0.6516, 0.6437, 0.6727, 0.75, 0.6727, 0.75, 0.6516, 0.75, 0.6727, 0.75, 0.6727, 0.6437, 0.6727, 0.6437, 0.6727, 0.6437, 0.6516, 0.6437, 0.6516, 0.75, 0.6516, 0.75, 0.6516, 0.6437, 0.6516, 0.6437, 0.6516, 0.6437, 0.6516, 0.6437, 0.6516, 0.6437, 0.6516, 0.75, 0.6516, 0.75, 0.6727, 0.6437, 0.6727, 0.6437, 0.6516, 0.6437, 0.6727, 0.75, 0.6727, 0.75, 0.6516, 0.75, 0.6727, 0.75, 0.6727, 0.6437, 0.6727, 0.6437, 0.6727, 0.6437, 0.6516, 0.6437, 0.6516, 0.75, 0.6516, 0.75, 0.6516, 0.6437, 0.6516, 0.6437, 0.6516, 0.6437, 0.6516, 0.6437, 0.6516, 0.6437, 0.6516, 0.75, 0.6516, 0.75, 0.6727, 0.6437, 0.6727, 0.6437, 0.6516, 0.6437, 0.6727, 0.75, 0.6727, 0.75, 0.6516, 0.75, 0.6727, 0.75, 0.6727, 0.6437, 0.6727, 0.6437, 0.6727, 0.6437, 0.6516, 0.6437, 0.6516, 0.75, 0.6516, 0.75, 0.6516, 0.6437, 0.6516, 0.6437, 0.6516, 0.6437, 0.6516, 0.6437, 0.6516, 0.6437, 0.6516, 0.6437, 0.6727, 0.75, 0.6727, 0.75, 0.6516, 0.6437, 0.6516, 0.75, 0.6516, 0.75, 0.6727, 0.6437, 0.6727, 0.75, 0.6727, 0.6437, 0.6727, 0.6437, 0.6727, 0.75, 0.6727, 0.75, 0.6516, 0.75, 0.6727, 0.75, 0.6727, 0.75, 0.6516, 0.6437, 0.6516, 0.75, 0.6516, 0.75, 0.6516, 0.6437, 0.6516, 0.6437, 0.6727, 0.6437, 0.6516, 0.6437, 0.6516, 0.6437, 0.6727, 0.6437, 0.6516, 0.6437, 0.6727, 0.75, 0.6727, 0.75, 0.6516, 0.6437, 0.6516, 0.75, 0.6516, 0.75, 0.6727, 0.6437, 0.6727, 0.75, 0.6727, 0.6437, 0.6727, 0.6437, 0.6727, 0.75, 0.6727, 0.75, 0.6516, 0.75, 0.6727, 0.75, 0.6727, 0.75, 0.6516, 0.6437, 0.6516, 0.75, 0.6516, 0.75, 0.6516, 0.6437, 0.6516, 0.6437, 0.6727, 0.6437, 0.6516, 0.6437, 0.6516, 0.6437, 0.6727, 0.6437, 0.6516, 0.6437, 0.6727, 0.75, 0.6727, 0.75, 0.6516, 0.6437, 0.6516, 0.75, 0.6516, 0.75, 0.6727, 0.6437, 0.6727, 0.75, 0.6727, 0.6437, 0.6727, 0.6437, 0.6727, 0.75, 0.6727, 0.75, 0.6516, 0.75, 0.6727, 0.75, 0.6727, 0.75, 0.6516, 0.6437, 0.6516, 0.75, 0.6516, 0.75, 0.6516, 0.6437, 0.6516, 0.6437, 0.6727, 0.6437, 0.6516, 0.6437, 0.6516, 0.6437, 0.6727, 0.6437, 0.6516, 0.6437, 0.6727, 0.75, 0.6727, 0.75, 0.6516, 0.6437, 0.6516, 0.75, 0.6516, 0.75, 0.6727, 0.6437, 0.6727, 0.75, 0.6727, 0.6437, 0.6727, 0.6437, 0.6727, 0.75, 0.6727, 0.75, 0.6516, 0.75, 0.6727, 0.75, 0.6727, 0.75, 0.6516, 0.6437, 0.6516, 0.75, 0.6516, 0.75, 0.6516, 0.6437, 0.6516, 0.6437, 0.6727, 0.6437, 0.6516, 0.6437, 0.6516, 0.6437, 0.6727, 0.6437, 0.6516, 0.6437, 0.6727, 0.75, 0.6727, 0.75, 0.6516, 0.6437, 0.6516, 0.75, 0.6516, 0.75, 0.6727, 0.6437, 0.6727, 0.75, 0.6727, 0.6437, 0.6727, 0.6437, 0.6727, 0.75, 0.6727, 0.75, 0.6516, 0.75, 0.6727, 0.75, 0.6727, 0.75, 0.6516, 0.6437, 0.6516, 0.75, 0.6516, 0.75, 0.6516, 0.6437, 0.6516, 0.6437, 0.6727, 0.6437, 0.6516, 0.6437, 0.6516, 0.6437, 0.6727, 0.6437, 0.6516, 0.6437, 0.6727, 0.75, 0.6727, 0.75, 0.6516, 0.6437, 0.6516, 0.75, 0.6516, 0.75, 0.6727, 0.6437, 0.6727, 0.75, 0.6727, 0.6437, 0.6727, 0.6437, 0.6727, 0.75, 0.6727, 0.75, 0.6516, 0.75, 0.6727, 0.75, 0.6727, 0.75, 0.6516, 0.6437, 0.6516, 0.75, 0.6516, 0.75, 0.6516, 0.6437, 0.6516, 0.6437, 0.6727, 0.6437, 0.6516, 0.6437, 0.6516, 0.6437, 0.6727, 0.6437, 0.6727, 0.6437, 0.6727, 0.6437, 0.6727, 0.6437, 0.6727, 0.6437, 0.6727, 0.6437, 0.6727, 0.6437, 0.6516, 0.6437, 0.6516, 0.6437, 0.6727, 0.6437, 0.6727, 0.6437, 0.6727, 0.6437, 0.6727, 0.6437, 0.6727, 0.6437, 0.6727, 0.6437, 0.6516, 0.6437, 0.6516, 0.6437, 0.6727, 0.6437, 0.6727, 0.6437, 0.6727, 0.6437, 0.6727, 0.6437, 0.6727, 0.6437, 0.6727, 0.6437, 0.6516, 0.6437, 0.6516, 0.6437, 0.6727, 0.6437, 0.6727, 0.6437, 0.6727, 0.6437, 0.6727, 0.6437, 0.6727, 0.6437, 0.6727, 0.6437, 0.6516, 0.6437, 0.6516, 0.6437, 0.6727, 0.6437, 0.6727, 0.6437, 0.6727, 0.6437, 0.6727, 0.6437, 0.6727, 0.6437, 0.6727, 0.6437, 0.6516, 0.6437, 0.6516, 0.6437, 0.6727, 0.6437, 0.6727, 0.6437, 0.6727, 0.6437, 0.6727, 0.6437, 0.6727, 0.6437, 0.6727, 0.6437, 0.6516, 0.6437, 0.6516, 0.3563, 0.75, 0.3563, 0.75, 0.0, 0.0, 0.0, 0.0, 0.625, 0.7688, 0.625, 0.7688, 0.625, 0.875, 0.625, 0.875, 0.625, 0.7688, 0.625, 0.7688, 0.375, 0.7687, 0.375, 0.7687, 0.6438, 0.5, 0.6438, 0.5, 0.6438, 0.525, 0.6438, 0.525, 0.375, 0.4813, 0.6438, 0.5, 0.625, 0.4812, 0.375, 0.4813, 0.75, 0.525, 0.75, 0.525, 0.6438, 0.525, 0.6438, 0.525, 0.6438, 0.525, 0.6438, 0.525, 0.75, 0.525, 0.75, 0.525, 0.6438, 0.525, 0.6438, 0.525, 0.6438, 0.525, 0.6438, 0.525, 0.75, 0.525, 0.75, 0.525, 0.6438, 0.525, 0.6438, 0.525, 0.0, 0.0, 0.0, 0.0, 0.0, 0.0, 0.0, 0.0, 0.0, 0.0, 0.0, 0.0, 0.0, 0.0, 0.0, 0.0, 0.0, 0.0, 0.0, 0.0, 0.0, 0.0, 0.0, 0.0, 0.625, 0.75, 0.6438, 0.75, 0.6438, 0.75, 0.625, 0.75, 0.0, 0.0, 0.0, 0.0, 0.0, 0.0, 0.0, 0.0, 0.625, 0.7688, 0.625, 0.7688, 0.625, 0.7688, 0.625, 0.7688, 0.625, 0.75, 0.625, 0.75, 0.625, 0.7688, 0.625, 0.7688, 0.6438, 0.75, 0.6438, 0.75, 0.625, 0.75, 0.625, 0.75, 0.0, 0.0, 0.0, 0.0, 0.0, 0.0, 0.0, 0.0, 0.0, 0.0, 0.0, 0.0, 0.0, 0.0, 0.0, 0.0, 0.625, 0.75, 0.625, 0.75, 0.625, 0.75, 0.625, 0.75, 0.0, 0.0, 0.0, 0.0, 0.0, 0.0, 0.0, 0.0, 0.0, 0.0, 0.0, 0.0, 0.0, 0.0, 0.0, 0.0, 0.0, 0.0, 0.0, 0.0, 0.0, 0.0, 0.0, 0.0, 0.0, 0.0, 0.0, 0.0, 0.0, 0.0, 0.0, 0.0, 0.0, 0.0, 0.0, 0.0, 0.0, 0.0, 0.0, 0.0, 0.0, 0.0, 0.0, 0.0, 0.0, 0.0, 0.0, 0.0, 0.0, 0.0, 0.0, 0.0, 0.0, 0.0, 0.0, 0.0, 0.0, 0.0, 0.0, 0.0, 0.0, 0.0, 0.0, 0.0, 0.0, 0.0, 0.0, 0.0, 0.0, 0.0, 0.0, 0.0, 0.0, 0.0, 0.0, 0.0, 0.0, 0.0, 0.0, 0.0, 0.0, 0.0, 0.0, 0.0])
me_cube_001.materials.append(mat_gray_stadiumsits4)
me_cube_001.materials.append(mat_red_stadiumsits4)
me_cube_001.use_remesh_fix_poles = True
me_cube_001.use_remesh_preserve_attributes = False
me_cube_001.use_mirror_vertex_groups = False
me_cube_001.update()
me_cube_001.normals_split_custom_set([tuple(v) for v in zip(*[iter([0.0, 1.0, 0.0, 0.0, 1.0, 0.0, 0.0, 1.0, 0.0, 0.0, 1.0, 0.0, 3.124e-08, 0.703, 0.7111, 3.124e-08, 0.703, 0.7111, 3.124e-08, 0.703, 0.7111, 3.124e-08, 0.703, 0.7111, 0.0, -1.0, 0.0, 0.0, -1.0, 0.0, 0.0, -1.0, 0.0, 0.0, -1.0, 0.0, -1.0, 0.0, 0.0, -1.0, 0.0, 0.0, -1.0, 0.0, 0.0, -1.0, 0.0, 0.0, 0.0, 1.0, 0.0, 0.0, 1.0, 0.0, 0.0, 1.0, 0.0, 0.0, 1.0, 0.0, 0.0, -0.5353, -0.8447, 0.0, -0.5353, -0.8447, 0.0, -0.5353, -0.8447, 0.0, -0.5353, -0.8447, 0.0, 1.0, 0.0, 0.0, 1.0, 0.0, 0.0, 1.0, 0.0, 0.0, 1.0, 0.0, 0.0, 1.459e-07, 1.0, 0.0, 1.459e-07, 1.0, 0.0, 1.459e-07, 1.0, 0.0, 1.459e-07, 1.0, 0.0, -1.522e-07, -1.0, 0.0, -1.522e-07, -1.0, 0.0, -1.522e-07, -1.0, 0.0, -1.522e-07, -1.0, 0.7278, 0.6858, 0.0, 0.7278, 0.6858, 0.0, 0.7278, 0.6858, 0.0, 0.7278, 0.6858, 0.0, 0.0, -0.5353, -0.8447, 0.0, -0.5353, -0.8447, 0.0, -0.5353, -0.8447, 0.0, -0.5353, -0.8447, 0.0, 1.0, 0.0, 0.0, 1.0, 0.0, 0.0, 1.0, 0.0, 0.0, 1.0, 0.0, 0.0, 1.58e-07, 1.0, 0.0, 1.58e-07, 1.0, 0.0, 1.58e-07, 1.0, 0.0, 1.58e-07, 1.0, 0.0, -1.637e-07, -1.0, 0.0, -1.637e-07, -1.0, 0.0, -1.637e-07, -1.0, 0.0, -1.637e-07, -1.0, 0.7311, 0.6823, -6.564e-07, 0.7311, 0.6823, -6.564e-07, 0.7311, 0.6823, -6.564e-07, 0.7311, 0.6823, -6.564e-07, 0.0, -0.5353, -0.8447, 0.0, -0.5353, -0.8447, 0.0, -0.5353, -0.8447, 0.0, -0.5353, -0.8447, 0.0, 1.0, 0.0, 0.0, 1.0, 0.0, 0.0, 1.0, 0.0, 0.0, 1.0, 0.0, 0.0, 1.632e-07, 1.0, 0.0, 1.632e-07, 1.0, 0.0, 1.632e-07, 1.0, 0.0, 1.632e-07, 1.0, 0.0, -1.539e-07, -1.0, 0.0, -1.539e-07, -1.0, 0.0, -1.539e-07, -1.0, 0.0, -1.539e-07, -1.0, 0.7356, 0.6774, -7.843e-07, 0.7356, 0.6774, -7.843e-07, 0.7356, 0.6774, -7.843e-07, 0.7356, 0.6774, -7.843e-07, 0.0, -0.5353, -0.8447, 0.0, -0.5353, -0.8447, 0.0, -0.5353, -0.8447, 0.0, -0.5353, -0.8447, 0.0, 1.0, 0.0, 0.0, 1.0, 0.0, 0.0, 1.0, 0.0, 0.0, 1.0, 0.0, 0.0, 1.58e-07, 1.0, 0.0, 1.58e-07, 1.0, 0.0, 1.58e-07, 1.0, 0.0, 1.58e-07, 1.0, 0.0, -1.827e-07, -1.0, 0.0, -1.827e-07, -1.0, 0.0, -1.827e-07, -1.0, 0.0, -1.827e-07, -1.0, 0.7424, 0.67, 0.0, 0.7424, 0.67, 0.0, 0.7424, 0.67, 0.0, 0.7424, 0.67, 0.0, 0.0, -0.5353, -0.8447, 0.0, -0.5353, -0.8447, 0.0, -0.5353, -0.8447, 0.0, -0.5353, -0.8447, 0.0, 1.0, -1.315e-06, 0.0, 1.0, -1.315e-06, 0.0, 1.0, -1.315e-06, 0.0, 1.0, -1.315e-06, 0.0, 1.702e-07, 1.0, 0.0, 1.702e-07, 1.0, 0.0, 1.702e-07, 1.0, 0.0, 1.702e-07, 1.0, 0.0, -1.522e-07, -1.0, 0.0, -1.522e-07, -1.0, 0.0, -1.522e-07, -1.0, 0.0, -1.522e-07, -1.0, 0.7532, 0.6577, 0.0, 0.7532, 0.6577, 0.0, 0.7532, 0.6577, 0.0, 0.7532, 0.6577, 0.0, 0.0, -0.5353, -0.8447, 0.0, -0.5353, -0.8447, 0.0, -0.5353, -0.8447, 0.0, -0.5353, -0.8447, 0.0, 1.0, 0.0, 0.0, 1.0, 0.0, 0.0, 1.0, 0.0, 0.0, 1.0, 0.0, 0.0, 1.459e-07, 1.0, 0.0, 1.459e-07, 1.0, 0.0, 1.459e-07, 1.0, 0.0, 1.459e-07, 1.0, 0.0, -1.218e-07, -1.0, 0.0, -1.218e-07, -1.0, 0.0, -1.218e-07, -1.0, 0.0, -1.218e-07, -1.0, 0.7737, 0.6335, -9.432e-07, 0.7737, 0.6335, -9.432e-07, 0.7737, 0.6335, -9.432e-07, 0.7737, 0.6335, -9.432e-07, 1.0, 6.569e-08, 0.0, 1.0, 6.569e-08, 0.0, 1.0, 6.569e-08, 0.0, 1.0, 6.569e-08, 0.0, 0.703, 0.0, 0.7111, 0.703, 0.0, 0.7111, 0.703, 0.0, 0.7111, 0.703, 0.0, 0.7111, -1.0, 0.0, 2.62e-07, -1.0, 0.0, 2.62e-07, -1.0, 0.0, 2.62e-07, -1.0, 0.0, 2.62e-07, 1.0, 0.0, 0.0, 1.0, 0.0, 0.0, 1.0, 0.0, 0.0, 1.0, 0.0, 0.0, 1.0, -7.06e-08, 0.0, 1.0, -7.06e-08, 0.0, 1.0, -7.06e-08, 0.0, 1.0, -7.06e-08, 0.0, 1.0, 0.0, 0.0, 1.0, 0.0, 0.0, 1.0, 0.0, 0.0, 1.0, 0.0, 0.0, 1.106e-07, 0.0, 1.0, 1.106e-07, 0.0, 1.0, 1.106e-07, 0.0, 1.0, 1.106e-07, 0.0, 1.0, -2.213e-07, 1.459e-07, -1.0, -2.213e-07, 1.459e-07, -1.0, -2.213e-07, 1.459e-07, -1.0, -2.213e-07, 1.459e-07, -1.0, 3.554e-14, 1.0, 1.987e-07, 3.554e-14, 1.0, 1.987e-07, 3.554e-14, 1.0, 1.987e-07, 3.554e-14, 1.0, 1.987e-07, 1.0, 1.769e-07, 0.0, 1.0, 1.769e-07, 0.0, 1.0, 1.769e-07, 0.0, 1.0, 1.769e-07, 0.0, 0.703, 0.0, 0.7111, 0.703, 0.0, 0.7111, 0.703, 0.0, 0.7111, 0.703, 0.0, 0.7111, 0.0, 1.0, 1.54e-07, 0.0, 1.0, 1.54e-07, 0.0, 1.0, 1.54e-07, 0.0, 1.0, 1.54e-07, 0.0, 2.917e-07, -1.0, 0.0, 2.917e-07, -1.0, 0.0, 2.917e-07, -1.0, 0.0, 2.917e-07, -1.0, -1.486e-07, 1.0, 0.0, -1.486e-07, 1.0, 0.0, -1.486e-07, 1.0, 0.0, -1.486e-07, 1.0, 0.0, -4.979e-07, 1.459e-07, -1.0, -4.979e-07, 1.459e-07, -1.0, -4.979e-07, 1.459e-07, -1.0, -4.979e-07, 1.459e-07, -1.0, 0.6176, 0.1092, 0.7789, 0.6176, 0.1092, 0.7789, 0.6176, 0.1092, 0.7789, 0.6176, 0.1092, 0.7789, -1.106e-07, 0.0, -1.0, -1.106e-07, 0.0, -1.0, -1.106e-07, 0.0, -1.0, -1.106e-07, 0.0, -1.0, -1.206e-07, 1.0, 1.332e-08, -1.206e-07, 1.0, 1.332e-08, -1.206e-07, 1.0, 1.332e-08, -1.206e-07, 1.0, 1.332e-08, 0.5138, 0.1191, 0.8496, 0.5138, 0.1191, 0.8496, 0.5138, 0.1191, 0.8496, 0.5138, 0.1191, 0.8496, -2.033e-09, -1.0, -3.424e-07, -2.033e-09, -1.0, -3.424e-07, -2.033e-09, -1.0, -3.424e-07, -2.033e-09, -1.0, -3.424e-07, -2.033e-09, -1.0, -3.424e-07, -2.033e-09, -1.0, -3.424e-07, -2.033e-09, -1.0, -3.424e-07, -2.033e-09, -1.0, -3.424e-07, -1.0, 0.0, 2.62e-07, -1.0, 0.0, 2.62e-07, -1.0, 0.0, 2.62e-07, -1.0, 0.0, 2.62e-07, -1.0, -8.846e-08, 2.62e-07, -1.0, -8.846e-08, 2.62e-07, -1.0, -8.846e-08, 2.62e-07, -1.0, -8.846e-08, 2.62e-07, 0.7197, 0.6943, 0.0, 0.7197, 0.6943, 0.0, 0.7197, 0.6943, 0.0, 0.7197, 0.6943, 0.0, 0.0, -1.0, 0.0, 0.0, -1.0, 0.0, 0.0, -1.0, 0.0, 0.0, -1.0, 0.0, 1.0, 2.09e-07, 0.0, 1.0, 2.09e-07, 0.0, 1.0, 2.09e-07, 0.0, 1.0, 2.09e-07, 0.0, -0.5353, 0.0, -0.8447, -0.5353, 0.0, -0.8447, -0.5353, 0.0, -0.8447, -0.5353, 0.0, -0.8447, 1.0, 1.362e-08, 0.0, 1.0, 1.362e-08, 0.0, 1.0, 1.362e-08, 0.0, 1.0, 1.362e-08, 0.0, 1.47e-07, 1.287e-08, 1.0, 1.47e-07, 1.287e-08, 1.0, 1.47e-07, 1.287e-08, 1.0, 1.47e-07, 1.287e-08, 1.0, -1.841e-07, 6.435e-09, -1.0, -1.841e-07, 6.435e-09, -1.0, -1.841e-07, 6.435e-09, -1.0, -1.841e-07, 6.435e-09, -1.0, -1.588e-07, -1.666e-07, -1.0, -1.588e-07, -1.666e-07, -1.0, -1.588e-07, -1.666e-07, -1.0, -1.588e-07, -1.666e-07, -1.0, -0.5353, 0.0, -0.8447, -0.5353, 0.0, -0.8447, -0.5353, 0.0, -0.8447, -0.5353, 0.0, -0.8447, 1.0, 4.191e-09, -7.61e-07, 1.0, 4.191e-09, -7.61e-07, 1.0, 4.191e-09, -7.61e-07, 1.0, 4.191e-09, -7.61e-07, 1.68e-07, 1.502e-14, 1.0, 1.68e-07, 1.502e-14, 1.0, 1.68e-07, 1.502e-14, 1.0, 1.68e-07, 1.502e-14, 1.0, -1.528e-07, 4.022e-09, -1.0, -1.528e-07, 4.022e-09, -1.0, -1.528e-07, 4.022e-09, -1.0, -1.528e-07, 4.022e-09, -1.0, -1.601e-07, -1.568e-07, -1.0, -1.601e-07, -1.568e-07, -1.0, -1.601e-07, -1.568e-07, -1.0, -1.601e-07, -1.568e-07, -1.0, -0.5353, 0.0, -0.8447, -0.5353, 0.0, -0.8447, -0.5353, 0.0, -0.8447, -0.5353, 0.0, -0.8447, 1.0, 3.141e-08, -1.522e-06, 1.0, 3.141e-08, -1.522e-06, 1.0, 3.141e-08, -1.522e-06, 1.0, 3.141e-08, -1.522e-06, 1.587e-07, 2.011e-09, 1.0, 1.587e-07, 2.011e-09, 1.0, 1.587e-07, 2.011e-09, 1.0, 1.587e-07, 2.011e-09, 1.0, -1.661e-07, 0.0, -1.0, -1.661e-07, 0.0, -1.0, -1.661e-07, 0.0, -1.0, -1.661e-07, 0.0, -1.0, -1.642e-07, -1.575e-07, -1.0, -1.642e-07, -1.575e-07, -1.0, -1.642e-07, -1.575e-07, -1.0, -1.642e-07, -1.575e-07, -1.0, -0.5353, 0.0, -0.8447, -0.5353, 0.0, -0.8447, -0.5353, 0.0, -0.8447, -0.5353, 0.0, -0.8447, 1.0, -1.643e-07, 0.0, 1.0, -1.643e-07, 0.0, 1.0, -1.643e-07, 0.0, 1.0, -1.643e-07, 0.0, 1.575e-07, 0.0, 1.0, 1.575e-07, 0.0, 1.0, 1.575e-07, 0.0, 1.0, 1.575e-07, 0.0, 1.0, -1.841e-07, -6.435e-09, -1.0, -1.841e-07, -6.435e-09, -1.0, -1.841e-07, -6.435e-09, -1.0, -1.841e-07, -6.435e-09, -1.0, -1.721e-07, -1.568e-07, -1.0, -1.721e-07, -1.568e-07, -1.0, -1.721e-07, -1.568e-07, -1.0, -1.721e-07, -1.568e-07, -1.0, -0.5353, 0.0, -0.8447, -0.5353, 0.0, -0.8447, -0.5353, 0.0, -0.8447, -0.5353, 0.0, -0.8447, 1.0, 7.78e-09, 0.0, 1.0, 7.78e-09, 0.0, 1.0, 7.78e-09, 0.0, 1.0, 7.78e-09, 0.0, 1.47e-07, 6.435e-09, 1.0, 1.47e-07, 6.435e-09, 1.0, 1.47e-07, 6.435e-09, 1.0, 1.47e-07, 6.435e-09, 1.0, -1.578e-07, 0.0, -1.0, -1.578e-07, 0.0, -1.0, -1.578e-07, 0.0, -1.0, -1.578e-07, 0.0, -1.0, -1.609e-07, -1.457e-07, -1.0, -1.609e-07, -1.457e-07, -1.0, -1.609e-07, -1.457e-07, -1.0, -1.609e-07, -1.457e-07, -1.0, -0.5353, 0.0, -0.8447, -0.5353, 0.0, -0.8447, -0.5353, 0.0, -0.8447, -0.5353, 0.0, -0.8447, 1.0, 0.0, -1.522e-06, 1.0, 0.0, -1.522e-06, 1.0, 0.0, -1.522e-06, 1.0, 0.0, -1.522e-06, 2.099e-07, 0.0, 1.0, 2.099e-07, 0.0, 1.0, 2.099e-07, 0.0, 1.0, 2.099e-07, 0.0, 1.0, -1.578e-07, 1.287e-08, -1.0, -1.578e-07, 1.287e-08, -1.0, -1.578e-07, 1.287e-08, -1.0, -1.578e-07, 1.287e-08, -1.0, -1.152e-07, -1.582e-07, -1.0, -1.152e-07, -1.582e-07, -1.0, -1.152e-07, -1.582e-07, -1.0, -1.152e-07, -1.582e-07, -1.0, -0.5353, 3.446e-08, -0.8447, -0.5353, 3.446e-08, -0.8447, -0.5353, 3.446e-08, -0.8447, -0.5353, 3.446e-08, -0.8447, 1.0, 0.0, 0.0, 1.0, 0.0, 0.0, 1.0, 0.0, 0.0, 1.0, 0.0, 0.0, 1.889e-07, -1.287e-08, 1.0, 1.889e-07, -1.287e-08, 1.0, 1.889e-07, -1.287e-08, 1.0, 1.889e-07, -1.287e-08, 1.0, 0.0, -1.0, 0.0, 0.0, -1.0, 0.0, 0.0, -1.0, 0.0, 0.0, -1.0, 0.0, -1.709e-07, -6.435e-09, -1.0, -1.709e-07, -6.435e-09, -1.0, -1.709e-07, -6.435e-09, -1.0, -1.709e-07, -6.435e-09, -1.0, 0.0, 1.0, 0.0, 0.0, 1.0, 0.0, 0.0, 1.0, 0.0, 0.0, 1.0, 0.0, -0.5353, -8.796e-08, -0.8447, -0.5353, -8.796e-08, -0.8447, -0.5353, -8.796e-08, -0.8447, -0.5353, -8.796e-08, -0.8447, 1.0, 1.643e-07, 0.0, 1.0, 1.643e-07, 0.0, 1.0, 1.643e-07, 0.0, 1.0, 1.643e-07, 0.0, 1.575e-07, 6.435e-09, 1.0, 1.575e-07, 6.435e-09, 1.0, 1.575e-07, 6.435e-09, 1.0, 1.575e-07, 6.435e-09, 1.0, 0.0, -1.0, 0.0, 0.0, -1.0, 0.0, 0.0, -1.0, 0.0, 0.0, -1.0, 0.0, -1.66e-07, -1.609e-09, -1.0, -1.66e-07, -1.609e-09, -1.0, -1.66e-07, -1.609e-09, -1.0, -1.66e-07, -1.609e-09, -1.0, 0.0, 1.0, 1.381e-06, 0.0, 1.0, 1.381e-06, 0.0, 1.0, 1.381e-06, 0.0, 1.0, 1.381e-06, -0.5353, 7.618e-08, -0.8447, -0.5353, 7.618e-08, -0.8447, -0.5353, 7.618e-08, -0.8447, -0.5353, 7.618e-08, -0.8447, 1.0, -1.643e-07, -1.522e-06, 1.0, -1.643e-07, -1.522e-06, 1.0, -1.643e-07, -1.522e-06, 1.0, -1.643e-07, -1.522e-06, 1.695e-07, -4.424e-09, 1.0, 1.695e-07, -4.424e-09, 1.0, 1.695e-07, -4.424e-09, 1.0, 1.695e-07, -4.424e-09, 1.0, 0.0, -1.0, 0.0, 0.0, -1.0, 0.0, 0.0, -1.0, 0.0, 0.0, -1.0, 0.0, -1.661e-07, -3.217e-09, -1.0, -1.661e-07, -3.217e-09, -1.0, -1.661e-07, -3.217e-09, -1.0, -1.661e-07, -3.217e-09, -1.0, 0.0, 1.0, 0.0, 0.0, 1.0, 0.0, 0.0, 1.0, 0.0, 0.0, 1.0, 0.0, -0.5353, 0.0, -0.8447, -0.5353, 0.0, -0.8447, -0.5353, 0.0, -0.8447, -0.5353, 0.0, -0.8447, 1.0, 1.643e-07, 0.0, 1.0, 1.643e-07, 0.0, 1.0, 1.643e-07, 0.0, 1.0, 1.643e-07, 0.0, 1.575e-07, 3.217e-09, 1.0, 1.575e-07, 3.217e-09, 1.0, 1.575e-07, 3.217e-09, 1.0, 1.575e-07, 3.217e-09, 1.0, 0.0, -1.0, 0.0, 0.0, -1.0, 0.0, 0.0, -1.0, 0.0, 0.0, -1.0, 0.0, -1.841e-07, 6.435e-09, -1.0, -1.841e-07, 6.435e-09, -1.0, -1.841e-07, 6.435e-09, -1.0, -1.841e-07, 6.435e-09, -1.0, 0.0, 1.0, 0.0, 0.0, 1.0, 0.0, 0.0, 1.0, 0.0, 0.0, 1.0, 0.0, -0.5353, 1.41e-08, -0.8447, -0.5353, 1.41e-08, -0.8447, -0.5353, 1.41e-08, -0.8447, -0.5353, 1.41e-08, -0.8447, 1.0, 0.0, 0.0, 1.0, 0.0, 0.0, 1.0, 0.0, 0.0, 1.0, 0.0, 0.0, 1.47e-07, -1.287e-08, 1.0, 1.47e-07, -1.287e-08, 1.0, 1.47e-07, -1.287e-08, 1.0, 1.47e-07, -1.287e-08, 1.0, 1.234e-13, -1.0, 6.903e-07, 1.234e-13, -1.0, 6.903e-07, 1.234e-13, -1.0, 6.903e-07, 1.234e-13, -1.0, 6.903e-07, -1.578e-07, 6.435e-09, -1.0, -1.578e-07, 6.435e-09, -1.0, -1.578e-07, 6.435e-09, -1.0, -1.578e-07, 6.435e-09, -1.0, 0.0, 1.0, 1.381e-06, 0.0, 1.0, 1.381e-06, 0.0, 1.0, 1.381e-06, 0.0, 1.0, 1.381e-06, -0.5353, -4.655e-09, -0.8447, -0.5353, -4.655e-09, -0.8447, -0.5353, -4.655e-09, -0.8447, -0.5353, -4.655e-09, -0.8447, 1.0, 0.0, -1.522e-06, 1.0, 0.0, -1.522e-06, 1.0, 0.0, -1.522e-06, 1.0, 0.0, -1.522e-06, 1.68e-07, 1.287e-08, 1.0, 1.68e-07, 1.287e-08, 1.0, 1.68e-07, 1.287e-08, 1.0, 1.68e-07, 1.287e-08, 1.0, 0.0, -1.0, 0.0, 0.0, -1.0, 0.0, 0.0, -1.0, 0.0, 0.0, -1.0, 0.0, -1.052e-07, -2.574e-08, -1.0, -1.052e-07, -2.574e-08, -1.0, -1.052e-07, -2.574e-08, -1.0, -1.052e-07, -2.574e-08, -1.0, 0.0, 1.0, 1.381e-06, 0.0, 1.0, 1.381e-06, 0.0, 1.0, 1.381e-06, 0.0, 1.0, 1.381e-06, 1.64e-07, 1.367e-07, 1.0, 1.64e-07, 1.367e-07, 1.0, 1.64e-07, 1.367e-07, 1.0, 1.64e-07, 1.367e-07, 1.0, -0.4808, -0.463, -0.7446, -0.4808, -0.463, -0.7446, -0.4808, -0.463, -0.7446, -0.4808, -0.463, -0.7446, 1.565e-07, 1.616e-07, 1.0, 1.565e-07, 1.616e-07, 1.0, 1.565e-07, 1.616e-07, 1.0, 1.565e-07, 1.616e-07, 1.0, -0.4816, -0.4621, -0.7446, -0.4816, -0.4621, -0.7446, -0.4816, -0.4621, -0.7446, -0.4816, -0.4621, -0.7446, 1.592e-07, 1.526e-07, 1.0, 1.592e-07, 1.526e-07, 1.0, 1.592e-07, 1.526e-07, 1.0, 1.592e-07, 1.526e-07, 1.0, -0.4819, -0.4618, -0.7446, -0.4819, -0.4618, -0.7446, -0.4819, -0.4618, -0.7446, -0.4819, -0.4618, -0.7446, 1.7e-07, 1.528e-07, 1.0, 1.7e-07, 1.528e-07, 1.0, 1.7e-07, 1.528e-07, 1.0, 1.7e-07, 1.528e-07, 1.0, -0.484, -0.4598, -0.7446, -0.484, -0.4598, -0.7446, -0.484, -0.4598, -0.7446, -0.484, -0.4598, -0.7446, 1.175e-07, 1.57e-07, 1.0, 1.175e-07, 1.57e-07, 1.0, 1.175e-07, 1.57e-07, 1.0, 1.175e-07, 1.57e-07, 1.0, -0.4856, -0.4581, -0.7446, -0.4856, -0.4581, -0.7446, -0.4856, -0.4581, -0.7446, -0.4856, -0.4581, -0.7446, 1.647e-07, 1.494e-07, 1.0, 1.647e-07, 1.494e-07, 1.0, 1.647e-07, 1.494e-07, 1.0, 1.647e-07, 1.494e-07, 1.0, -0.4878, -0.4558, -0.7445, -0.4878, -0.4558, -0.7445, -0.4878, -0.4558, -0.7445, -0.4878, -0.4558, -0.7445, 0.7197, 0.6943, 0.0, 0.7197, 0.6943, 0.0, 0.7197, 0.6943, 0.0, 0.7197, 0.6943, 0.0, -1.0, 1.203e-07, 0.0, -1.0, 1.203e-07, 0.0, -1.0, 1.203e-07, 0.0, -1.0, 1.203e-07, 0.0, -0.6807, -0.7326, 9.745e-08, -0.6807, -0.7326, 9.745e-08, -0.6807, -0.7326, 9.745e-08, -0.6807, -0.7326, 9.745e-08, 0.6596, 0.4815, 0.5771, 0.6596, 0.4815, 0.5771, 0.6596, 0.4815, 0.5771, 0.6596, 0.4815, 0.5771, 0.8632, 0.5049, 1.205e-07, 0.8632, 0.5049, 1.205e-07, 0.8632, 0.5049, 1.205e-07, 0.8632, 0.5049, 1.205e-07, -1.0, 1.544e-07, -3.681e-14, -1.0, 1.544e-07, -3.681e-14, -1.0, 1.544e-07, -3.681e-14, -1.0, 1.544e-07, -3.681e-14, -1.0, -9.509e-08, -9.201e-15, -1.0, -9.509e-08, -9.201e-15, -1.0, -9.509e-08, -9.201e-15, -1.0, -9.509e-08, -9.201e-15, -0.7809, -0.6247, -1.234e-07, -0.7809, -0.6247, -1.234e-07, -0.7809, -0.6247, -1.234e-07, -0.7809, -0.6247, -1.234e-07, -5.148e-08, -1.0, -4.631e-07, -5.148e-08, -1.0, -4.631e-07, -5.148e-08, -1.0, -4.631e-07, -5.148e-08, -1.0, -4.631e-07, 0.0, 1.974e-07, 1.0, 0.0, 1.974e-07, 1.0, 0.0, 1.974e-07, 1.0, 0.0, 1.974e-07, 1.0, 0.0, 0.0, 1.0, 0.0, 0.0, 1.0, 0.0, 0.0, 1.0, 0.0, 0.0, 1.0, 0.0, -1.03e-07, 1.0, 0.0, -1.03e-07, 1.0, 0.0, -1.03e-07, 1.0, 0.0, -1.03e-07, 1.0, 0.0, 5.834e-07, 1.0, 0.0, 5.834e-07, 1.0, 0.0, 5.834e-07, 1.0, 0.0, 5.834e-07, 1.0, -4.866e-08, 9.585e-08, 1.0, -4.866e-08, 9.585e-08, 1.0, -4.866e-08, 9.585e-08, 1.0, -4.866e-08, 9.585e-08, 1.0, -0.6807, -0.7326, 0.0, -0.6807, -0.7326, 0.0, -0.6807, -0.7326, 0.0, -0.6807, -0.7326, 0.0, -1.0, -6.816e-07, 0.0, -1.0, -6.816e-07, 0.0, -1.0, -6.816e-07, 0.0, -1.0, -6.816e-07, 0.0, 1.0, -7.844e-07, 0.0, 1.0, -7.844e-07, 0.0, 1.0, -7.844e-07, 0.0, 1.0, -7.844e-07, 0.0, 1.0, 1.384e-07, 0.0, 1.0, 1.384e-07, 0.0, 1.0, 1.384e-07, 0.0, 1.0, 1.384e-07, 0.0, 0.0, 1.0, 0.0, 0.0, 1.0, 0.0, 0.0, 1.0, 0.0, 0.0, 1.0, 0.0, 0.0, 1.0, 0.0, 0.0, 1.0, 0.0, 0.0, 1.0, 0.0, 0.0, 1.0, 0.0, 0.0, 1.0, 0.0, 0.0, 1.0, 0.0, 0.0, 1.0, 0.0, 0.0, 1.0, 0.0, -2.645e-08, 0.703, 0.7111, -2.645e-08, 0.703, 0.7111, -2.645e-08, 0.703, 0.7111, -2.645e-08, 0.703, 0.7111, 0.0, -1.0, 0.0, 0.0, -1.0, 0.0, 0.0, -1.0, 0.0, 0.0, -1.0, 0.0, 1.0, 0.0, 0.0, 1.0, 0.0, 0.0, 1.0, 0.0, 0.0, 1.0, 0.0, 0.0, 0.0, 1.0, 0.0, 0.0, 1.0, 0.0, 0.0, 1.0, 0.0, 0.0, 1.0, 0.0, 0.0, -0.5353, -0.8447, 0.0, -0.5353, -0.8447, 0.0, -0.5353, -0.8447, 0.0, -0.5353, -0.8447, 0.0, 1.0, 0.0, 0.0, 1.0, 0.0, 0.0, 1.0, 0.0, 0.0, 1.0, 0.0, 0.0, 1.459e-07, 1.0, 0.0, 1.459e-07, 1.0, 0.0, 1.459e-07, 1.0, 0.0, 1.459e-07, 1.0, -1.0, 0.0, 0.0, -1.0, 0.0, 0.0, -1.0, 0.0, 0.0, -1.0, 0.0, 0.0, 0.0, -1.522e-07, -1.0, 0.0, -1.522e-07, -1.0, 0.0, -1.522e-07, -1.0, 0.0, -1.522e-07, -1.0, -0.7278, 0.6858, 0.0, -0.7278, 0.6858, 0.0, -0.7278, 0.6858, 0.0, -0.7278, 0.6858, 0.0, 0.0, -0.5353, -0.8447, 0.0, -0.5353, -0.8447, 0.0, -0.5353, -0.8447, 0.0, -0.5353, -0.8447, 0.0, 1.0, 0.0, 0.0, 1.0, 0.0, 0.0, 1.0, 0.0, 0.0, 1.0, 0.0, 0.0, 1.58e-07, 1.0, 0.0, 1.58e-07, 1.0, 0.0, 1.58e-07, 1.0, 0.0, 1.58e-07, 1.0, -1.0, 8.23e-14, 0.0, -1.0, 8.23e-14, 0.0, -1.0, 8.23e-14, 0.0, -1.0, 8.23e-14, 0.0, 0.0, -1.637e-07, -1.0, 0.0, -1.637e-07, -1.0, 0.0, -1.637e-07, -1.0, 0.0, -1.637e-07, -1.0, -0.7311, 0.6823, -6.564e-07, -0.7311, 0.6823, -6.564e-07, -0.7311, 0.6823, -6.564e-07, -0.7311, 0.6823, -6.564e-07, 0.0, -0.5353, -0.8447, 0.0, -0.5353, -0.8447, 0.0, -0.5353, -0.8447, 0.0, -0.5353, -0.8447, 0.0, 1.0, 0.0, 0.0, 1.0, 0.0, 0.0, 1.0, 0.0, 0.0, 1.0, 0.0, 0.0, 1.632e-07, 1.0, 0.0, 1.632e-07, 1.0, 0.0, 1.632e-07, 1.0, 0.0, 1.632e-07, 1.0, -1.0, 0.0, 0.0, -1.0, 0.0, 0.0, -1.0, 0.0, 0.0, -1.0, 0.0, 0.0, 0.0, -1.539e-07, -1.0, 0.0, -1.539e-07, -1.0, 0.0, -1.539e-07, -1.0, 0.0, -1.539e-07, -1.0, -0.7356, 0.6774, -7.843e-07, -0.7356, 0.6774, -7.843e-07, -0.7356, 0.6774, -7.843e-07, -0.7356, 0.6774, -7.843e-07, 0.0, -0.5353, -0.8447, 0.0, -0.5353, -0.8447, 0.0, -0.5353, -0.8447, 0.0, -0.5353, -0.8447, 0.0, 1.0, 0.0, 0.0, 1.0, 0.0, 0.0, 1.0, 0.0, 0.0, 1.0, 0.0, 0.0, 1.58e-07, 1.0, 0.0, 1.58e-07, 1.0, 0.0, 1.58e-07, 1.0, 0.0, 1.58e-07, 1.0, -1.0, 0.0, 0.0, -1.0, 0.0, 0.0, -1.0, 0.0, 0.0, -1.0, 0.0, 0.0, 0.0, -1.827e-07, -1.0, 0.0, -1.827e-07, -1.0, 0.0, -1.827e-07, -1.0, 0.0, -1.827e-07, -1.0, -0.7424, 0.67, 0.0, -0.7424, 0.67, 0.0, -0.7424, 0.67, 0.0, -0.7424, 0.67, 0.0, 0.0, -0.5353, -0.8447, 0.0, -0.5353, -0.8447, 0.0, -0.5353, -0.8447, 0.0, -0.5353, -0.8447, 0.0, 1.0, -1.315e-06, 0.0, 1.0, -1.315e-06, 0.0, 1.0, -1.315e-06, 0.0, 1.0, -1.315e-06, 0.0, 1.702e-07, 1.0, 0.0, 1.702e-07, 1.0, 0.0, 1.702e-07, 1.0, 0.0, 1.702e-07, 1.0, -1.0, -8.23e-14, 0.0, -1.0, -8.23e-14, 0.0, -1.0, -8.23e-14, 0.0, -1.0, -8.23e-14, 0.0, 0.0, -1.522e-07, -1.0, 0.0, -1.522e-07, -1.0, 0.0, -1.522e-07, -1.0, 0.0, -1.522e-07, -1.0, -0.7532, 0.6577, 0.0, -0.7532, 0.6577, 0.0, -0.7532, 0.6577, 0.0, -0.7532, 0.6577, 0.0, 0.0, -0.5353, -0.8447, 0.0, -0.5353, -0.8447, 0.0, -0.5353, -0.8447, 0.0, -0.5353, -0.8447, 0.0, 1.0, 0.0, 0.0, 1.0, 0.0, 0.0, 1.0, 0.0, 0.0, 1.0, 0.0, 0.0, 1.459e-07, 1.0, 0.0, 1.459e-07, 1.0, 0.0, 1.459e-07, 1.0, 0.0, 1.459e-07, 1.0, -1.0, 0.0, 0.0, -1.0, 0.0, 0.0, -1.0, 0.0, 0.0, -1.0, 0.0, 0.0, 0.0, -1.218e-07, -1.0, 0.0, -1.218e-07, -1.0, 0.0, -1.218e-07, -1.0, 0.0, -1.218e-07, -1.0, -0.7737, 0.6335, -9.432e-07, -0.7737, 0.6335, -9.432e-07, -0.7737, 0.6335, -9.432e-07, -0.7737, 0.6335, -9.432e-07, -1.0, -3.121e-08, 0.0, -1.0, -3.121e-08, 0.0, -1.0, -3.121e-08, 0.0, -1.0, -3.121e-08, 0.0, -0.703, -6.248e-08, 0.7111, -0.703, -6.248e-08, 0.7111, -0.703, -6.248e-08, 0.7111, -0.703, -6.248e-08, 0.7111, 1.0, 6.682e-08, 2.62e-07, 1.0, 6.682e-08, 2.62e-07, 1.0, 6.682e-08, 2.62e-07, 1.0, 6.682e-08, 2.62e-07, -1.0, 0.0, 0.0, -1.0, 0.0, 0.0, -1.0, 0.0, 0.0, -1.0, 0.0, 0.0, -1.0, 0.0, 0.0, -1.0, 0.0, 0.0, -1.0, 0.0, 0.0, -1.0, 0.0, 0.0, -1.0, 0.0, 0.0, -1.0, 0.0, 0.0, -1.0, 0.0, 0.0, -1.0, 0.0, 0.0, -1.106e-07, 0.0, 1.0, -1.106e-07, 0.0, 1.0, -1.106e-07, 0.0, 1.0, -1.106e-07, 0.0, 1.0, -3.554e-14, 1.0, 1.987e-07, -3.554e-14, 1.0, 1.987e-07, -3.554e-14, 1.0, 1.987e-07, -3.554e-14, 1.0, 1.987e-07, -1.0, 0.0, 0.0, -1.0, 0.0, 0.0, -1.0, 0.0, 0.0, -1.0, 0.0, 0.0, -0.703, 0.0, 0.7111, -0.703, 0.0, 0.7111, -0.703, 0.0, 0.7111, -0.703, 0.0, 0.7111, 0.0, 1.0, 1.744e-07, 0.0, 1.0, 1.744e-07, 0.0, 1.0, 1.744e-07, 0.0, 1.0, 1.744e-07, 1.486e-07, 1.0, 1.119e-07, 1.486e-07, 1.0, 1.119e-07, 1.486e-07, 1.0, 1.119e-07, 1.486e-07, 1.0, 1.119e-07, -0.6176, 0.1092, 0.7789, -0.6176, 0.1092, 0.7789, -0.6176, 0.1092, 0.7789, -0.6176, 0.1092, 0.7789, 1.206e-07, 1.0, 0.0, 1.206e-07, 1.0, 0.0, 1.206e-07, 1.0, 0.0, 1.206e-07, 1.0, 0.0, -0.5138, 0.1191, 0.8496, -0.5138, 0.1191, 0.8496, -0.5138, 0.1191, 0.8496, -0.5138, 0.1191, 0.8496, 2.033e-09, -1.0, -4.358e-07, 2.033e-09, -1.0, -4.358e-07, 2.033e-09, -1.0, -4.358e-07, 2.033e-09, -1.0, -4.358e-07, 2.033e-09, -1.0, -4.358e-07, 2.033e-09, -1.0, -4.358e-07, 2.033e-09, -1.0, -4.358e-07, 2.033e-09, -1.0, -4.358e-07, 1.0, 0.0, 2.62e-07, 1.0, 0.0, 2.62e-07, 1.0, 0.0, 2.62e-07, 1.0, 0.0, 2.62e-07, 1.0, 0.0, 2.62e-07, 1.0, 0.0, 2.62e-07, 1.0, 0.0, 2.62e-07, 1.0, 0.0, 2.62e-07, -0.7197, 0.6943, 0.0, -0.7197, 0.6943, 0.0, -0.7197, 0.6943, 0.0, -0.7197, 0.6943, 0.0, 0.0, -1.0, 0.0, 0.0, -1.0, 0.0, 0.0, -1.0, 0.0, 0.0, -1.0, 0.0, -1.0, 1.412e-07, 0.0, -1.0, 1.412e-07, 0.0, -1.0, 1.412e-07, 0.0, -1.0, 1.412e-07, 0.0, 0.5353, 2.675e-08, -0.8447, 0.5353, 2.675e-08, -0.8447, 0.5353, 2.675e-08, -0.8447, 0.5353, 2.675e-08, -0.8447, -1.0, 0.0, 0.0, -1.0, 0.0, 0.0, -1.0, 0.0, 0.0, -1.0, 0.0, 0.0, -1.47e-07, 1.287e-08, 1.0, -1.47e-07, 1.287e-08, 1.0, -1.47e-07, 1.287e-08, 1.0, -1.47e-07, 1.287e-08, 1.0, 1.841e-07, 6.435e-09, -1.0, 1.841e-07, 6.435e-09, -1.0, 1.841e-07, 6.435e-09, -1.0, 1.841e-07, 6.435e-09, -1.0, 1.525e-07, -1.666e-07, -1.0, 1.525e-07, -1.666e-07, -1.0, 1.525e-07, -1.666e-07, -1.0, 1.525e-07, -1.666e-07, -1.0, 0.5353, -2.472e-08, -0.8447, 0.5353, -2.472e-08, -0.8447, 0.5353, -2.472e-08, -0.8447, 0.5353, -2.472e-08, -0.8447, -1.0, 0.0, -7.61e-07, -1.0, 0.0, -7.61e-07, -1.0, 0.0, -7.61e-07, -1.0, 0.0, -7.61e-07, -1.68e-07, 0.0, 1.0, -1.68e-07, 0.0, 1.0, -1.68e-07, 0.0, 1.0, -1.68e-07, 0.0, 1.0, 1.528e-07, 4.022e-09, -1.0, 1.528e-07, 4.022e-09, -1.0, 1.528e-07, 4.022e-09, -1.0, 1.528e-07, 4.022e-09, -1.0, 1.592e-07, -1.568e-07, -1.0, 1.592e-07, -1.568e-07, -1.0, 1.592e-07, -1.568e-07, -1.0, 1.592e-07, -1.568e-07, -1.0, 0.5353, -1.177e-08, -0.8447, 0.5353, -1.177e-08, -0.8447, 0.5353, -1.177e-08, -0.8447, 0.5353, -1.177e-08, -0.8447, -1.0, 0.0, -1.522e-06, -1.0, 0.0, -1.522e-06, -1.0, 0.0, -1.522e-06, -1.0, 0.0, -1.522e-06, -1.587e-07, 2.011e-09, 1.0, -1.587e-07, 2.011e-09, 1.0, -1.587e-07, 2.011e-09, 1.0, -1.587e-07, 2.011e-09, 1.0, 1.661e-07, 0.0, -1.0, 1.661e-07, 0.0, -1.0, 1.661e-07, 0.0, -1.0, 1.661e-07, 0.0, -1.0, 1.642e-07, -1.575e-07, -1.0, 1.642e-07, -1.575e-07, -1.0, 1.642e-07, -1.575e-07, -1.0, 1.642e-07, -1.575e-07, -1.0, 0.5353, 0.0, -0.8447, 0.5353, 0.0, -0.8447, 0.5353, 0.0, -0.8447, 0.5353, 0.0, -0.8447, -1.0, -1.643e-07, 0.0, -1.0, -1.643e-07, 0.0, -1.0, -1.643e-07, 0.0, -1.0, -1.643e-07, 0.0, -1.575e-07, 0.0, 1.0, -1.575e-07, 0.0, 1.0, -1.575e-07, 0.0, 1.0, -1.575e-07, 0.0, 1.0, 1.841e-07, -6.435e-09, -1.0, 1.841e-07, -6.435e-09, -1.0, 1.841e-07, -6.435e-09, -1.0, 1.841e-07, -6.435e-09, -1.0, 1.721e-07, -1.568e-07, -1.0, 1.721e-07, -1.568e-07, -1.0, 1.721e-07, -1.568e-07, -1.0, 1.721e-07, -1.568e-07, -1.0, 0.5353, 0.0, -0.8447, 0.5353, 0.0, -0.8447, 0.5353, 0.0, -0.8447, 0.5353, 0.0, -0.8447, -1.0, 0.0, 0.0, -1.0, 0.0, 0.0, -1.0, 0.0, 0.0, -1.0, 0.0, 0.0, -1.47e-07, 6.435e-09, 1.0, -1.47e-07, 6.435e-09, 1.0, -1.47e-07, 6.435e-09, 1.0, -1.47e-07, 6.435e-09, 1.0, 1.578e-07, 0.0, -1.0, 1.578e-07, 0.0, -1.0, 1.578e-07, 0.0, -1.0, 1.578e-07, 0.0, -1.0, 1.609e-07, -1.457e-07, -1.0, 1.609e-07, -1.457e-07, -1.0, 1.609e-07, -1.457e-07, -1.0, 1.609e-07, -1.457e-07, -1.0, 0.5353, 0.0, -0.8447, 0.5353, 0.0, -0.8447, 0.5353, 0.0, -0.8447, 0.5353, 0.0, -0.8447, -1.0, 0.0, -1.522e-06, -1.0, 0.0, -1.522e-06, -1.0, 0.0, -1.522e-06, -1.0, 0.0, -1.522e-06, -2.099e-07, 0.0, 1.0, -2.099e-07, 0.0, 1.0, -2.099e-07, 0.0, 1.0, -2.099e-07, 0.0, 1.0, 1.578e-07, 1.287e-08, -1.0, 1.578e-07, 1.287e-08, -1.0, 1.578e-07, 1.287e-08, -1.0, 1.578e-07, 1.287e-08, -1.0, 1.44e-07, -1.582e-07, -1.0, 1.44e-07, -1.582e-07, -1.0, 1.44e-07, -1.582e-07, -1.0, 1.44e-07, -1.582e-07, -1.0, 0.5353, 0.0, -0.8447, 0.5353, 0.0, -0.8447, 0.5353, 0.0, -0.8447, 0.5353, 0.0, -0.8447, -1.0, 0.0, 0.0, -1.0, 0.0, 0.0, -1.0, 0.0, 0.0, -1.0, 0.0, 0.0, -1.889e-07, -1.287e-08, 1.0, -1.889e-07, -1.287e-08, 1.0, -1.889e-07, -1.287e-08, 1.0, -1.889e-07, -1.287e-08, 1.0, 0.0, -1.0, 0.0, 0.0, -1.0, 0.0, 0.0, -1.0, 0.0, 0.0, -1.0, 0.0, 1.709e-07, -6.435e-09, -1.0, 1.709e-07, -6.435e-09, -1.0, 1.709e-07, -6.435e-09, -1.0, 1.709e-07, -6.435e-09, -1.0, 0.0, 1.0, 0.0, 0.0, 1.0, 0.0, 0.0, 1.0, 0.0, 0.0, 1.0, 0.0, 0.5353, -8.796e-08, -0.8447, 0.5353, -8.796e-08, -0.8447, 0.5353, -8.796e-08, -0.8447, 0.5353, -8.796e-08, -0.8447, -1.0, 1.559e-07, 0.0, -1.0, 1.559e-07, 0.0, -1.0, 1.559e-07, 0.0, -1.0, 1.559e-07, 0.0, -1.575e-07, 6.435e-09, 1.0, -1.575e-07, 6.435e-09, 1.0, -1.575e-07, 6.435e-09, 1.0, -1.575e-07, 6.435e-09, 1.0, 0.0, -1.0, 0.0, 0.0, -1.0, 0.0, 0.0, -1.0, 0.0, 0.0, -1.0, 0.0, 1.66e-07, -1.609e-09, -1.0, 1.66e-07, -1.609e-09, -1.0, 1.66e-07, -1.609e-09, -1.0, 1.66e-07, -1.609e-09, -1.0, 0.0, 1.0, 1.381e-06, 0.0, 1.0, 1.381e-06, 0.0, 1.0, 1.381e-06, 0.0, 1.0, 1.381e-06, 0.5353, 8.796e-08, -0.8447, 0.5353, 8.796e-08, -0.8447, 0.5353, 8.796e-08, -0.8447, 0.5353, 8.796e-08, -0.8447, -1.0, -1.025e-07, -1.522e-06, -1.0, -1.025e-07, -1.522e-06, -1.0, -1.025e-07, -1.522e-06, -1.0, -1.025e-07, -1.522e-06, -1.695e-07, -4.424e-09, 1.0, -1.695e-07, -4.424e-09, 1.0, -1.695e-07, -4.424e-09, 1.0, -1.695e-07, -4.424e-09, 1.0, 0.0, -1.0, -2.482e-07, 0.0, -1.0, -2.482e-07, 0.0, -1.0, -2.482e-07, 0.0, -1.0, -2.482e-07, 1.661e-07, -3.217e-09, -1.0, 1.661e-07, -3.217e-09, -1.0, 1.661e-07, -3.217e-09, -1.0, 1.661e-07, -3.217e-09, -1.0, 0.0, 1.0, -5.618e-07, 0.0, 1.0, -5.618e-07, 0.0, 1.0, -5.618e-07, 0.0, 1.0, -5.618e-07, 0.5353, 0.0, -0.8447, 0.5353, 0.0, -0.8447, 0.5353, 0.0, -0.8447, 0.5353, 0.0, -0.8447, -1.0, 1.381e-07, 0.0, -1.0, 1.381e-07, 0.0, -1.0, 1.381e-07, 0.0, -1.0, 1.381e-07, 0.0, -1.575e-07, 3.217e-09, 1.0, -1.575e-07, 3.217e-09, 1.0, -1.575e-07, 3.217e-09, 1.0, -1.575e-07, 3.217e-09, 1.0, 0.0, -1.0, 0.0, 0.0, -1.0, 0.0, 0.0, -1.0, 0.0, 0.0, -1.0, 0.0, 1.841e-07, 6.435e-09, -1.0, 1.841e-07, 6.435e-09, -1.0, 1.841e-07, 6.435e-09, -1.0, 1.841e-07, 6.435e-09, -1.0, 0.0, 1.0, 0.0, 0.0, 1.0, 0.0, 0.0, 1.0, 0.0, 0.0, 1.0, 0.0, 0.5353, 0.0, -0.8447, 0.5353, 0.0, -0.8447, 0.5353, 0.0, -0.8447, 0.5353, 0.0, -0.8447, -1.0, -7.78e-09, 0.0, -1.0, -7.78e-09, 0.0, -1.0, -7.78e-09, 0.0, -1.0, -7.78e-09, 0.0, -1.47e-07, -1.287e-08, 1.0, -1.47e-07, -1.287e-08, 1.0, -1.47e-07, -1.287e-08, 1.0, -1.47e-07, -1.287e-08, 1.0, -1.234e-13, -1.0, 6.903e-07, -1.234e-13, -1.0, 6.903e-07, -1.234e-13, -1.0, 6.903e-07, -1.234e-13, -1.0, 6.903e-07, 1.578e-07, 6.435e-09, -1.0, 1.578e-07, 6.435e-09, -1.0, 1.578e-07, 6.435e-09, -1.0, 1.578e-07, 6.435e-09, -1.0, 0.0, 1.0, 1.381e-06, 0.0, 1.0, 1.381e-06, 0.0, 1.0, 1.381e-06, 0.0, 1.0, 1.381e-06, 0.5353, 0.0, -0.8447, 0.5353, 0.0, -0.8447, 0.5353, 0.0, -0.8447, 0.5353, 0.0, -0.8447, -1.0, 0.0, -1.522e-06, -1.0, 0.0, -1.522e-06, -1.0, 0.0, -1.522e-06, -1.0, 0.0, -1.522e-06, -1.68e-07, 1.287e-08, 1.0, -1.68e-07, 1.287e-08, 1.0, -1.68e-07, 1.287e-08, 1.0, -1.68e-07, 1.287e-08, 1.0, 0.0, -1.0, -2.895e-07, 0.0, -1.0, -2.895e-07, 0.0, -1.0, -2.895e-07, 0.0, -1.0, -2.895e-07, 1.052e-07, -2.574e-08, -1.0, 1.052e-07, -2.574e-08, -1.0, 1.052e-07, -2.574e-08, -1.0, 1.052e-07, -2.574e-08, -1.0, 0.0, 1.0, 7.254e-07, 0.0, 1.0, 7.254e-07, 0.0, 1.0, 7.254e-07, 0.0, 1.0, 7.254e-07, -1.544e-07, 1.367e-07, 1.0, -1.544e-07, 1.367e-07, 1.0, -1.544e-07, 1.367e-07, 1.0, -1.544e-07, 1.367e-07, 1.0, 0.4808, -0.463, -0.7446, 0.4808, -0.463, -0.7446, 0.4808, -0.463, -0.7446, 0.4808, -0.463, -0.7446, -1.511e-07, 1.616e-07, 1.0, -1.511e-07, 1.616e-07, 1.0, -1.511e-07, 1.616e-07, 1.0, -1.511e-07, 1.616e-07, 1.0, 0.4816, -0.4621, -0.7446, 0.4816, -0.4621, -0.7446, 0.4816, -0.4621, -0.7446, 0.4816, -0.4621, -0.7446, -1.592e-07, 1.526e-07, 1.0, -1.592e-07, 1.526e-07, 1.0, -1.592e-07, 1.526e-07, 1.0, -1.592e-07, 1.526e-07, 1.0, 0.4819, -0.4618, -0.7446, 0.4819, -0.4618, -0.7446, 0.4819, -0.4618, -0.7446, 0.4819, -0.4618, -0.7446, -1.7e-07, 1.528e-07, 1.0, -1.7e-07, 1.528e-07, 1.0, -1.7e-07, 1.528e-07, 1.0, -1.7e-07, 1.528e-07, 1.0, 0.484, -0.4598, -0.7446, 0.484, -0.4598, -0.7446, 0.484, -0.4598, -0.7446, 0.484, -0.4598, -0.7446, -1.007e-07, 1.57e-07, 1.0, -1.007e-07, 1.57e-07, 1.0, -1.007e-07, 1.57e-07, 1.0, -1.007e-07, 1.57e-07, 1.0, 0.4856, -0.4581, -0.7446, 0.4856, -0.4581, -0.7446, 0.4856, -0.4581, -0.7446, 0.4856, -0.4581, -0.7446, -1.647e-07, 1.494e-07, 1.0, -1.647e-07, 1.494e-07, 1.0, -1.647e-07, 1.494e-07, 1.0, -1.647e-07, 1.494e-07, 1.0, 0.4878, -0.4558, -0.7445, 0.4878, -0.4558, -0.7445, 0.4878, -0.4558, -0.7445, 0.4878, -0.4558, -0.7445, -0.7197, 0.6943, 0.0, -0.7197, 0.6943, 0.0, -0.7197, 0.6943, 0.0, -0.7197, 0.6943, 0.0, 1.0, 2.134e-07, 0.0, 1.0, 2.134e-07, 0.0, 1.0, 2.134e-07, 0.0, 1.0, 2.134e-07, 0.0, 0.6807, -0.7326, 9.745e-08, 0.6807, -0.7326, 9.745e-08, 0.6807, -0.7326, 9.745e-08, 0.6807, -0.7326, 9.745e-08, -0.6596, 0.4815, 0.5771, -0.6596, 0.4815, 0.5771, -0.6596, 0.4815, 0.5771, -0.6596, 0.4815, 0.5771, -0.8632, 0.5049, 1.205e-07, -0.8632, 0.5049, 1.205e-07, -0.8632, 0.5049, 1.205e-07, -0.8632, 0.5049, 1.205e-07, 1.0, 7.719e-08, -3.681e-14, 1.0, 7.719e-08, -3.681e-14, 1.0, 7.719e-08, -3.681e-14, 1.0, 7.719e-08, -3.681e-14, 1.0, -7.719e-08, -9.201e-15, 1.0, -7.719e-08, -9.201e-15, 1.0, -7.719e-08, -9.201e-15, 1.0, -7.719e-08, -9.201e-15, 0.7809, -0.6247, -1.234e-07, 0.7809, -0.6247, -1.234e-07, 0.7809, -0.6247, -1.234e-07, 0.7809, -0.6247, -1.234e-07, 5.148e-08, -1.0, -4.631e-07, 5.148e-08, -1.0, -4.631e-07, 5.148e-08, -1.0, -4.631e-07, 5.148e-08, -1.0, -4.631e-07, 0.0, 1.974e-07, 1.0, 0.0, 1.974e-07, 1.0, 0.0, 1.974e-07, 1.0, 0.0, 1.974e-07, 1.0, 0.0, 0.0, 1.0, 0.0, 0.0, 1.0, 0.0, 0.0, 1.0, 0.0, 0.0, 1.0, 0.0, -1.03e-07, 1.0, 0.0, -1.03e-07, 1.0, 0.0, -1.03e-07, 1.0, 0.0, -1.03e-07, 1.0, 0.0, 5.834e-07, 1.0, 0.0, 5.834e-07, 1.0, 0.0, 5.834e-07, 1.0, 0.0, 5.834e-07, 1.0, 0.0, 9.585e-08, 1.0, 0.0, 9.585e-08, 1.0, 0.0, 9.585e-08, 1.0, 0.0, 9.585e-08, 1.0, 0.6807, -0.7326, 0.0, 0.6807, -0.7326, 0.0, 0.6807, -0.7326, 0.0, 0.6807, -0.7326, 0.0, 1.0, -1.209e-06, 0.0, 1.0, -1.209e-06, 0.0, 1.0, -1.209e-06, 0.0, 1.0, -1.209e-06, 0.0, -1.0, -1.209e-06, 0.0, -1.0, -1.209e-06, 0.0, -1.0, -1.209e-06, 0.0, -1.0, -1.209e-06, 0.0, -1.0, 2.134e-07, 0.0, -1.0, 2.134e-07, 0.0, -1.0, 2.134e-07, 0.0, -1.0, 2.134e-07, 0.0, 0.0, 1.0, 0.0, 0.0, 1.0, 0.0, 0.0, 1.0, 0.0, 0.0, 1.0, 0.0, 0.0, 1.0, 0.0, 0.0, 1.0, 0.0, 0.0, 1.0, 0.0, 0.0, 1.0, 0.0, -5.478e-09, -7.08e-09, -1.0, -5.478e-09, -7.08e-09, -1.0, -5.478e-09, -7.08e-09, -1.0, -5.478e-09, -7.08e-09, -1.0, -5.478e-09, -7.08e-09, -1.0, -5.478e-09, -7.08e-09, -1.0, -5.478e-09, -7.08e-09, -1.0, -1.398e-08, 2.32e-08, 1.0, -1.398e-08, 2.32e-08, 1.0, -1.398e-08, 2.32e-08, 1.0, -1.398e-08, 2.32e-08, 1.0, -1.398e-08, 2.32e-08, 1.0, -1.398e-08, 2.32e-08, 1.0, -1.398e-08, 2.32e-08, 1.0, 0.9997, 0.02542, -1.157e-08, 0.9997, 0.02542, -1.157e-08, 0.9997, 0.02542, -1.157e-08, 0.9997, 0.02542, -1.157e-08, 0.2554, -0.9668, 0.0, 0.2554, -0.9668, 0.0, 0.2554, -0.9668, 0.0, 0.2554, -0.9668, 0.0, -0.7681, -0.6404, 0.0, -0.7681, -0.6404, 0.0, -0.7681, -0.6404, 0.0, -0.7681, -0.6404, 0.0, -8.271e-08, 1.0, 0.0, -8.271e-08, 1.0, 0.0, -8.271e-08, 1.0, 0.0, -8.271e-08, 1.0, 0.0, 0.7681, -0.6404, 0.0, 0.7681, -0.6404, 0.0, 0.7681, -0.6404, 0.0, 0.7681, -0.6404, 0.0, -0.2554, -0.9668, 0.0, -0.2554, -0.9668, 0.0, -0.2554, -0.9668, 0.0, -0.2554, -0.9668, 0.0, -0.9997, 0.02542, 0.0, -0.9997, 0.02542, 0.0, -0.9997, 0.02542, 0.0, -0.9997, 0.02542, 0.0])] * 3)])

# ---- objects
ob_stadiumsits4 = bpy.data.objects.new('StadiumSits4', me_cube_001)

# ---- transforms, parenting, visibility, modifiers, constraints
ob_stadiumsits4.location = (0.0, 0.0, 0.0)
ob_stadiumsits4.color = (0.8, 0.8, 0.8, 1.0)
ob_stadiumsits4.lineart.crease_threshold = 0.0

# ---- collection membership
col_collection.objects.link(ob_stadiumsits4)

# ---- scene / render settings (as saved in the file)
scene.frame_start = 1; scene.frame_end = 250; scene.frame_set(1)
scene.render.engine = 'BLENDER_EEVEE_NEXT'
scene.cycles.use_denoising = False
scene.cycles.samples = 128
scene.cycles.sampling_pattern = 'TABULATED_SOBOL'
scene.cycles.use_adaptive_sampling = False
scene.cycles.use_light_tree = False
scene.view_settings.view_transform = 'Filmic'
bpy.context.view_layer.update()

# ---- added for rendering (the .blend has no active camera and no usable light): camera, sun
cam_auto = bpy.data.cameras.new('AutoCamera')
cam_auto.lens = 50.0
cam_auto.sensor_width = 36.0
cam_auto.clip_end = 1048.08
ob_auto_camera = bpy.data.objects.new('AutoCamera', cam_auto)
scene.collection.objects.link(ob_auto_camera)
ob_auto_camera.location = (59.72, -74.8282, 51.034)
ob_auto_camera.rotation_euler = (1.09748, -7.21219e-08, 0.694738)
scene.camera = ob_auto_camera
light_auto_sun = bpy.data.lights.new('AutoSun', 'SUN')
light_auto_sun.energy = 3.0
light_auto_sun.angle = 0.0523599
ob_auto_sun = bpy.data.objects.new('AutoSun', light_auto_sun)
scene.collection.objects.link(ob_auto_sun)
ob_auto_sun.rotation_euler = (0.872665, 0.174533, 0.523599)
bpy.context.view_layer.update()
